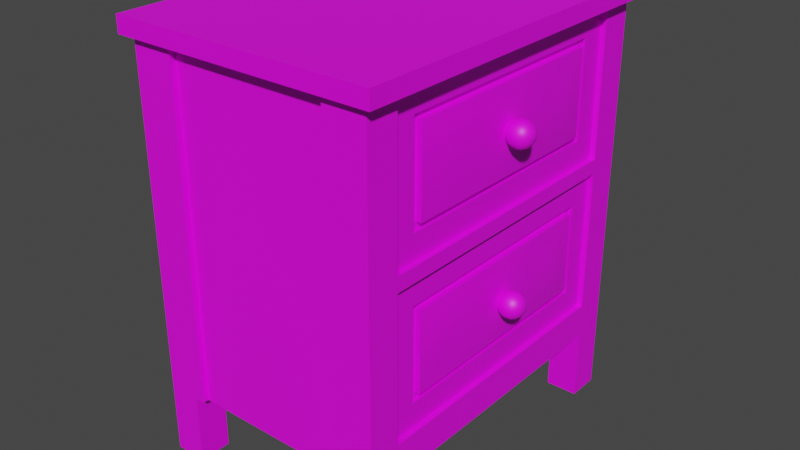 # Source: sideboard.blend  (saved by Blender 2.93.21; exported with 4.5.12 LTS)
import bpy
from mathutils import Matrix  # noqa: F401  (used for matrix-valued properties, if any)

bpy.ops.wm.read_factory_settings(use_empty=True)
scene = bpy.context.scene
scene.name = 'Scene'

# ---- collections
col_collection = bpy.data.collections.new('Collection'); scene.collection.children.link(col_collection)

# ---- images (referenced by path relative to the original .blend; pixels are not part of the script)
import os
ASSET_DIR = os.environ.get("B2B_ASSET_DIR", "")  # directory of the original .blend (textures are referenced by path, not embedded)
HERE = os.path.dirname(os.path.abspath(__file__))  # packed textures are extracted next to this script under _unpacked/

def load_image(name, relpath, width, height, colorspace="sRGB"):
    """Load a texture the original file referenced (path relative to the .blend, or extracted next to this script)."""
    p = next((c for c in (os.path.join(HERE, relpath), os.path.join(ASSET_DIR, relpath)) if relpath and os.path.exists(c)), "")
    if p:
        img = bpy.data.images.load(p, check_existing=True)
        img.name = name
    else:  # same state as the original file: an image datablock whose file is absent (Cycles renders it pink)
        img = bpy.data.images.new(name, width, height)
        img.source = "FILE"
        img.filepath = "//" + (relpath or name)
    img.colorspace_settings.name = colorspace
    return img
img_drawer = load_image('drawer', 'drawer.png', 1024, 1024, 'sRGB')

# ---- materials (node trees are filled in below, after node groups)
mat_material = bpy.data.materials.new('Material')
mat_material.use_transparent_shadow = False

# ---- node groups
ng_auto_smooth = bpy.data.node_groups.new('Auto Smooth', 'GeometryNodeTree')
_s = ng_auto_smooth.interface.new_socket(name='Geometry', in_out='OUTPUT', socket_type='NodeSocketGeometry')
_s = ng_auto_smooth.interface.new_socket(name='Geometry', in_out='INPUT', socket_type='NodeSocketGeometry')
_s = ng_auto_smooth.interface.new_socket(name='Angle', in_out='INPUT', socket_type='NodeSocketFloat')
_s.subtype = 'ANGLE'
_s.min_value = 0.0
_s.max_value = 3.142
ng_auto_smooth.is_modifier = True
_N = ng_auto_smooth.nodes; _L = ng_auto_smooth.links
n0 = _N.new('NodeGroupOutput'); n0.name = 'Group Output'; n0.location = (480, -100)
n1 = _N.new('NodeGroupInput'); n1.name = 'Group Input'; n1.location = (-420, -300)
n2 = _N.new('NodeGroupInput'); n2.name = 'Group Input.001'; n2.location = (-60, -100)
n3 = _N.new('GeometryNodeSetShadeSmooth'); n3.name = 'Set Shade Smooth'; n3.location = (120, -100)
n3.domain = 'EDGE'
n4 = _N.new('GeometryNodeSetShadeSmooth'); n4.name = 'Set Shade Smooth.001'; n4.location = (300, -100)
n5 = _N.new('GeometryNodeInputMeshEdgeAngle'); n5.name = 'Edge Angle'; n5.location = (-420, -220)
n6 = _N.new('GeometryNodeInputEdgeSmooth'); n6.name = 'Is Edge Smooth'; n6.location = (-60, -160)
n7 = _N.new('GeometryNodeInputShadeSmooth'); n7.name = 'Is Face Smooth'; n7.location = (-240, -340)
n8 = _N.new('FunctionNodeBooleanMath'); n8.name = 'Boolean Math'; n8.location = (-60, -220)
n9 = _N.new('FunctionNodeCompare'); n9.name = 'Compare'; n9.location = (-240, -180)
n9.operation = 'LESS_EQUAL'
_L.new(n5.outputs[0], n9.inputs[0])
_L.new(n4.outputs[0], n0.inputs[0])
_L.new(n1.outputs[1], n9.inputs[1])
_L.new(n9.outputs[0], n8.inputs[0])
_L.new(n7.outputs[0], n8.inputs[1])
_L.new(n2.outputs[0], n3.inputs[0])
_L.new(n6.outputs[0], n3.inputs[1])
_L.new(n3.outputs[0], n4.inputs[0])
_L.new(n8.outputs[0], n3.inputs[2])
n0.is_active_output = True

# ---- material node trees
mat_material.use_nodes = True; mat_material.node_tree.nodes.clear()
_N = mat_material.node_tree.nodes; _L = mat_material.node_tree.links
n0 = _N.new('ShaderNodeBsdfPrincipled'); n0.name = 'Principled BSDF'; n0.location = (10, 300)
n0.distribution = 'GGX'
n0.subsurface_method = 'BURLEY'
n0.inputs[3].default_value = 1.45
n0.inputs[27].default_value = (0.0, 0.0, 0.0, 1.0)
n0.inputs[28].default_value = 1.0
n1 = _N.new('ShaderNodeOutputMaterial'); n1.name = 'Material Output'; n1.location = (300, 300)
n2 = _N.new('ShaderNodeTexImage'); n2.name = 'Image Texture'; n2.location = (-280, 280)
n2.image = img_drawer
_L.new(n0.outputs[0], n1.inputs[0])
_L.new(n2.outputs[0], n0.inputs[0])
n1.is_active_output = True

# ---- world
world_world = bpy.data.worlds.new('World'); scene.world = world_world
world_world.use_nodes = True; world_world.node_tree.nodes.clear()
_N = world_world.node_tree.nodes; _L = world_world.node_tree.links
n0 = _N.new('ShaderNodeOutputWorld'); n0.name = 'World Output'; n0.location = (300, 300)
n1 = _N.new('ShaderNodeBackground'); n1.name = 'Background'; n1.location = (10, 300)
n1.inputs[0].default_value = (0.05088, 0.05088, 0.05088, 1.0)
_L.new(n1.outputs[0], n0.inputs[0])
n0.is_active_output = True
world_world.color = (0.05088, 0.05088, 0.05088)
world_world.use_sun_shadow = False
world_world.sun_shadow_jitter_overblur = 0.0

# ---- meshes
me_cube_002 = bpy.data.meshes.new('Cube.002')
me_cube_002.from_pydata([(-0.19, -0.27, 0.11), (-0.19, -0.27, 0.66), (-0.19, 0.27, 0.11), (-0.19, 0.27, 0.66), (0.19, -0.27, 0.11), (0.19, -0.27, 0.66), (0.19, 0.27, 0.11), (0.19, 0.27, 0.66), (-0.19, -0.27, 0.0), (-0.19, 0.27, 0.0), (0.19, -0.27, 0.0), (0.19, 0.27, 0.0), (-0.19, 0.219, 0.0), (-0.19, -0.219, 0.0), (0.19, -0.219, 0.0), (0.19, 0.219, 0.0), (0.1402, 0.27, 0.0), (-0.1402, 0.27, 0.0), (-0.1402, -0.27, 0.0), (0.1402, -0.27, 0.0), (0.1402, 0.219, 0.0), (-0.1402, 0.219, 0.0), (0.1402, -0.219, 0.0), (-0.1402, -0.219, 0.0), (-0.19, -0.219, 0.11), (-0.19, -0.27, 0.11), (-0.1402, 0.27, 0.11), (-0.19, 0.27, 0.11), (0.19, 0.219, 0.11), (0.19, 0.27, 0.11), (0.1402, -0.27, 0.11), (0.19, -0.27, 0.11), (-0.19, 0.219, 0.11), (0.19, -0.219, 0.11), (-0.1402, 0.219, 0.11), (-0.1402, -0.219, 0.11), (0.1402, 0.27, 0.11), (-0.1402, -0.27, 0.11), (0.1402, 0.219, 0.11), (0.1402, -0.219, 0.11), (-0.19, -0.27, 0.385), (-0.19, 0.27, 0.385), (0.19, 0.27, 0.385), (0.19, -0.27, 0.385), (-0.19, 0.27, 0.1634), (0.19, 0.27, 0.1634), (0.19, -0.27, 0.1634), (-0.19, -0.27, 0.1634), (-0.19, -0.27, 0.4076), (-0.19, 0.27, 0.4076), (0.19, 0.27, 0.4076), (0.19, -0.27, 0.4076), (-0.19, -0.27, 0.6343), (-0.19, 0.27, 0.6343), (0.19, 0.27, 0.6343), (0.19, -0.27, 0.6343), (-0.19, -0.219, 0.11), (-0.19, -0.219, 0.66), (0.19, -0.219, 0.11), (0.19, -0.219, 0.66), (-0.19, -0.219, 0.385), (0.19, -0.219, 0.385), (0.19, -0.219, 0.1634), (-0.19, -0.219, 0.1634), (-0.19, -0.219, 0.4076), (0.19, -0.219, 0.4076), (-0.19, -0.219, 0.6343), (0.19, -0.219, 0.6343), (-0.19, 0.219, 0.66), (0.19, 0.219, 0.11), (-0.19, 0.219, 0.385), (-0.19, 0.219, 0.1634), (-0.19, 0.219, 0.4076), (-0.19, 0.219, 0.6343), (-0.19, 0.219, 0.11), (0.19, 0.219, 0.66), (0.19, 0.219, 0.385), (0.19, 0.219, 0.1634), (0.19, 0.219, 0.4076), (0.19, 0.219, 0.6343), (0.1822, 0.1803, 0.3463), (0.1822, -0.1803, 0.3463), (0.1822, 0.1803, 0.2022), (0.1822, -0.1803, 0.2022), (0.1822, 0.1803, 0.4463), (0.1822, -0.1803, 0.4463), (0.1822, 0.1803, 0.5956), (0.1822, -0.1803, 0.5956), (0.1822, 0.219, 0.385), (0.1822, -0.219, 0.385), (0.1822, 0.219, 0.1634), (0.1822, -0.219, 0.1634), (0.1822, 0.219, 0.4076), (0.1822, -0.219, 0.4076), (0.1822, 0.219, 0.6343), (0.1822, -0.219, 0.6343), (0.1763, 0.1705, 0.3365), (0.1763, -0.1705, 0.3365), (0.1763, 0.1705, 0.212), (0.1763, -0.1705, 0.212), (0.1763, 0.1705, 0.4562), (0.1763, -0.1705, 0.4562), (0.1763, 0.1705, 0.5858), (0.1763, -0.1705, 0.5858), (0.1763, 0.1803, 0.3463), (0.1763, -0.1803, 0.3463), (0.1763, 0.1803, 0.2022), (0.1763, -0.1803, 0.2022), (0.1763, 0.1803, 0.4463), (0.1763, -0.1803, 0.4463), (0.1763, 0.1803, 0.5956), (0.1763, -0.1803, 0.5956), (0.185, 0.1705, 0.3365), (0.185, -0.1705, 0.3365), (0.185, 0.1705, 0.212), (0.185, -0.1705, 0.212), (0.185, 0.1705, 0.4562), (0.185, -0.1705, 0.4562), (0.185, 0.1705, 0.5858), (0.185, -0.1705, 0.5858), (0.1911, 0.1238, 0.2898), (0.1888, 0.1495, 0.3154), (0.1888, -0.1495, 0.3154), (0.1911, -0.1238, 0.2898), (0.1888, 0.1495, 0.233), (0.1911, 0.1238, 0.2587), (0.1911, -0.1238, 0.2587), (0.1888, -0.1495, 0.233), (0.1888, 0.1495, 0.4772), (0.1911, 0.1238, 0.5029), (0.1911, -0.1238, 0.5029), (0.1888, -0.1495, 0.4772), (0.1911, 0.1238, 0.5391), (0.1888, 0.1495, 0.5647), (0.1888, -0.1495, 0.5647), (0.1911, -0.1238, 0.5391), (0.2202, 0.01414, 0.521), (0.2161, 0.01732, 0.521), (0.2112, 0.01932, 0.521), (0.2061, 0.02, 0.521), (0.2009, 0.01932, 0.521), (0.1961, 0.01732, 0.521), (0.1919, 0.01414, 0.521), (0.1887, 0.01, 0.521), (0.1867, 0.005176, 0.521), (0.2254, 0.004782, 0.519), (0.2234, 0.009239, 0.5171), (0.2202, 0.01307, 0.5155), (0.2161, 0.016, 0.5143), (0.2112, 0.01785, 0.5136), (0.2061, 0.01848, 0.5133), (0.2009, 0.01785, 0.5136), (0.1961, 0.016, 0.5143), (0.1919, 0.01307, 0.5155), (0.1887, 0.009239, 0.5171), (0.1867, 0.004782, 0.519), (0.2254, 0.00366, 0.5173), (0.2234, 0.007071, 0.5139), (0.2202, 0.01, 0.511), (0.2161, 0.01225, 0.5087), (0.2112, 0.01366, 0.5073), (0.2061, 0.01414, 0.5068), (0.2009, 0.01366, 0.5073), (0.1961, 0.01225, 0.5087), (0.1919, 0.01, 0.511), (0.1887, 0.007071, 0.5139), (0.1867, 0.00366, 0.5173), (0.2254, 0.001981, 0.5162), (0.2234, 0.003827, 0.5117), (0.2202, 0.005412, 0.5079), (0.2161, 0.006628, 0.505), (0.2112, 0.007393, 0.5031), (0.2061, 0.007654, 0.5025), (0.2009, 0.007393, 0.5031), (0.1961, 0.006628, 0.505), (0.1919, 0.005412, 0.5079), (0.1887, 0.003827, 0.5117), (0.1867, 0.001981, 0.5162), (0.2254, -1.22e-07, 0.5158), (0.2234, -1.219e-07, 0.511), (0.2202, -1.217e-07, 0.5068), (0.2161, -1.231e-07, 0.5036), (0.2112, -1.235e-07, 0.5016), (0.2061, -1.226e-07, 0.501), (0.2009, -1.235e-07, 0.5016), (0.1961, -1.231e-07, 0.5036), (0.1919, -1.217e-07, 0.5068), (0.1887, -1.217e-07, 0.511), (0.1867, -1.216e-07, 0.5158), (0.2254, -0.001981, 0.5162), (0.2234, -0.003827, 0.5117), (0.2202, -0.005412, 0.5079), (0.2161, -0.006628, 0.505), (0.2112, -0.007393, 0.5031), (0.2061, -0.007654, 0.5025), (0.2009, -0.007393, 0.5031), (0.1961, -0.006628, 0.505), (0.1919, -0.005412, 0.5079), (0.1887, -0.003827, 0.5117), (0.1867, -0.001981, 0.5162), (0.2254, -0.00366, 0.5173), (0.2234, -0.007071, 0.5139), (0.2202, -0.01, 0.511), (0.2161, -0.01225, 0.5087), (0.2112, -0.01366, 0.5073), (0.2061, -0.01414, 0.5068), (0.2009, -0.01366, 0.5073), (0.1961, -0.01225, 0.5087), (0.1919, -0.01, 0.511), (0.1887, -0.007071, 0.5139), (0.1867, -0.00366, 0.5173), (0.2254, -0.004782, 0.519), (0.2234, -0.009239, 0.5171), (0.2202, -0.01307, 0.5155), (0.2161, -0.016, 0.5143), (0.2112, -0.01785, 0.5136), (0.2061, -0.01848, 0.5133), (0.2009, -0.01785, 0.5136), (0.1961, -0.016, 0.5143), (0.1919, -0.01307, 0.5155), (0.1887, -0.009239, 0.5171), (0.1867, -0.004782, 0.519), (0.2254, -0.005177, 0.521), (0.2234, -0.01, 0.521), (0.2202, -0.01414, 0.521), (0.2161, -0.01732, 0.521), (0.2112, -0.01932, 0.521), (0.2061, -0.02, 0.521), (0.2009, -0.01932, 0.521), (0.1961, -0.01732, 0.521), (0.1919, -0.01414, 0.521), (0.1887, -0.01, 0.521), (0.1867, -0.005177, 0.521), (0.2254, -0.004782, 0.5229), (0.2234, -0.009239, 0.5248), (0.2202, -0.01307, 0.5264), (0.2161, -0.016, 0.5276), (0.2112, -0.01785, 0.5284), (0.2061, -0.01848, 0.5286), (0.2009, -0.01785, 0.5284), (0.1961, -0.016, 0.5276), (0.1919, -0.01307, 0.5264), (0.1887, -0.009239, 0.5248), (0.1867, -0.004782, 0.5229), (0.2261, -1.222e-07, 0.521), (0.2254, -0.00366, 0.5246), (0.2234, -0.007071, 0.528), (0.2202, -0.01, 0.531), (0.2161, -0.01225, 0.5332), (0.2112, -0.01366, 0.5346), (0.2061, -0.01414, 0.5351), (0.2009, -0.01366, 0.5346), (0.1961, -0.01225, 0.5332), (0.1919, -0.01, 0.531), (0.1887, -0.007071, 0.528), (0.1867, -0.00366, 0.5246), (0.1861, -1.21e-07, 0.521), (0.2254, -0.001981, 0.5257), (0.2234, -0.003827, 0.5302), (0.2202, -0.005412, 0.534), (0.2161, -0.006628, 0.537), (0.2112, -0.007393, 0.5388), (0.2061, -0.007654, 0.5394), (0.2009, -0.007393, 0.5388), (0.1961, -0.006628, 0.537), (0.1919, -0.005412, 0.534), (0.1887, -0.003827, 0.5302), (0.1867, -0.001981, 0.5257), (0.2254, -1.188e-07, 0.5261), (0.2234, -1.182e-07, 0.531), (0.2202, -1.17e-07, 0.5351), (0.2161, -1.142e-07, 0.5383), (0.2112, -1.119e-07, 0.5403), (0.2061, -1.114e-07, 0.541), (0.2009, -1.119e-07, 0.5403), (0.1961, -1.142e-07, 0.5383), (0.1919, -1.17e-07, 0.5351), (0.1887, -1.177e-07, 0.531), (0.1867, -1.192e-07, 0.5261), (0.2254, 0.001981, 0.5257), (0.2234, 0.003827, 0.5302), (0.2202, 0.005412, 0.534), (0.2161, 0.006628, 0.537), (0.2112, 0.007393, 0.5388), (0.2061, 0.007654, 0.5394), (0.2009, 0.007393, 0.5388), (0.1961, 0.006628, 0.537), (0.1919, 0.005412, 0.534), (0.1887, 0.003827, 0.5302), (0.1867, 0.001981, 0.5257), (0.2254, 0.00366, 0.5246), (0.2234, 0.007071, 0.528), (0.2202, 0.01, 0.531), (0.2161, 0.01225, 0.5332), (0.2112, 0.01366, 0.5346), (0.2061, 0.01414, 0.5351), (0.2009, 0.01366, 0.5346), (0.1961, 0.01225, 0.5332), (0.1919, 0.01, 0.531), (0.1887, 0.007071, 0.528), (0.1867, 0.00366, 0.5246), (0.2254, 0.004782, 0.5229), (0.2234, 0.009239, 0.5248), (0.2202, 0.01307, 0.5264), (0.2161, 0.016, 0.5276), (0.2112, 0.01785, 0.5284), (0.2061, 0.01848, 0.5286), (0.2009, 0.01785, 0.5284), (0.1961, 0.016, 0.5276), (0.1919, 0.01307, 0.5264), (0.1887, 0.009239, 0.5248), (0.1867, 0.004782, 0.5229), (0.2254, 0.005176, 0.521), (0.2234, 0.01, 0.521), (0.2202, 0.01414, 0.2742), (0.2161, 0.01732, 0.2742), (0.2112, 0.01932, 0.2742), (0.2061, 0.02, 0.2742), (0.2009, 0.01932, 0.2742), (0.1961, 0.01732, 0.2742), (0.1919, 0.01414, 0.2742), (0.1887, 0.01, 0.2742), (0.1867, 0.005176, 0.2742), (0.2254, 0.004782, 0.2722), (0.2234, 0.009239, 0.2704), (0.2202, 0.01307, 0.2688), (0.2161, 0.016, 0.2676), (0.2112, 0.01785, 0.2668), (0.2061, 0.01848, 0.2666), (0.2009, 0.01785, 0.2668), (0.1961, 0.016, 0.2676), (0.1919, 0.01307, 0.2688), (0.1887, 0.009239, 0.2704), (0.1867, 0.004782, 0.2722), (0.2254, 0.00366, 0.2706), (0.2234, 0.007071, 0.2672), (0.2202, 0.01, 0.2642), (0.2161, 0.01225, 0.262), (0.2112, 0.01366, 0.2606), (0.2061, 0.01414, 0.2601), (0.2009, 0.01366, 0.2606), (0.1961, 0.01225, 0.262), (0.1919, 0.01, 0.2642), (0.1887, 0.007071, 0.2672), (0.1867, 0.00366, 0.2706), (0.2254, 0.001981, 0.2694), (0.2234, 0.003827, 0.265), (0.2202, 0.005412, 0.2612), (0.2161, 0.006628, 0.2582), (0.2112, 0.007393, 0.2564), (0.2061, 0.007654, 0.2557), (0.2009, 0.007393, 0.2564), (0.1961, 0.006628, 0.2582), (0.1919, 0.005412, 0.2612), (0.1887, 0.003827, 0.265), (0.1867, 0.001981, 0.2694), (0.2254, -1.22e-07, 0.269), (0.2234, -1.219e-07, 0.2642), (0.2202, -1.217e-07, 0.2601), (0.2161, -1.231e-07, 0.2569), (0.2112, -1.235e-07, 0.2549), (0.2061, -1.226e-07, 0.2542), (0.2009, -1.235e-07, 0.2549), (0.1961, -1.231e-07, 0.2569), (0.1919, -1.217e-07, 0.2601), (0.1887, -1.217e-07, 0.2642), (0.1867, -1.216e-07, 0.269), (0.2254, -0.001981, 0.2694), (0.2234, -0.003827, 0.265), (0.2202, -0.005412, 0.2612), (0.2161, -0.006628, 0.2582), (0.2112, -0.007393, 0.2564), (0.2061, -0.007654, 0.2557), (0.2009, -0.007393, 0.2564), (0.1961, -0.006628, 0.2582), (0.1919, -0.005412, 0.2612), (0.1887, -0.003827, 0.265), (0.1867, -0.001981, 0.2694), (0.2254, -0.00366, 0.2706), (0.2234, -0.007071, 0.2672), (0.2202, -0.01, 0.2642), (0.2161, -0.01225, 0.262), (0.2112, -0.01366, 0.2606), (0.2061, -0.01414, 0.2601), (0.2009, -0.01366, 0.2606), (0.1961, -0.01225, 0.262), (0.1919, -0.01, 0.2642), (0.1887, -0.007071, 0.2672), (0.1867, -0.00366, 0.2706), (0.2254, -0.004782, 0.2722), (0.2234, -0.009239, 0.2704), (0.2202, -0.01307, 0.2688), (0.2161, -0.016, 0.2676), (0.2112, -0.01785, 0.2668), (0.2061, -0.01848, 0.2666), (0.2009, -0.01785, 0.2668), (0.1961, -0.016, 0.2676), (0.1919, -0.01307, 0.2688), (0.1887, -0.009239, 0.2704), (0.1867, -0.004782, 0.2722), (0.2254, -0.005177, 0.2742), (0.2234, -0.01, 0.2742), (0.2202, -0.01414, 0.2742), (0.2161, -0.01732, 0.2742), (0.2112, -0.01932, 0.2742), (0.2061, -0.02, 0.2742), (0.2009, -0.01932, 0.2742), (0.1961, -0.01732, 0.2742), (0.1919, -0.01414, 0.2742), (0.1887, -0.01, 0.2742), (0.1867, -0.005177, 0.2742), (0.2254, -0.004782, 0.2762), (0.2234, -0.009239, 0.278), (0.2202, -0.01307, 0.2796), (0.2161, -0.016, 0.2808), (0.2112, -0.01785, 0.2816), (0.2061, -0.01848, 0.2819), (0.2009, -0.01785, 0.2816), (0.1961, -0.016, 0.2808), (0.1919, -0.01307, 0.2796), (0.1887, -0.009239, 0.278), (0.1867, -0.004782, 0.2762), (0.2261, -1.222e-07, 0.2742), (0.2254, -0.00366, 0.2779), (0.2234, -0.007071, 0.2813), (0.2202, -0.01, 0.2842), (0.2161, -0.01225, 0.2865), (0.2112, -0.01366, 0.2879), (0.2061, -0.01414, 0.2884), (0.2009, -0.01366, 0.2879), (0.1961, -0.01225, 0.2865), (0.1919, -0.01, 0.2842), (0.1887, -0.007071, 0.2813), (0.1867, -0.00366, 0.2779), (0.1861, -1.21e-07, 0.2742), (0.2254, -0.001981, 0.279), (0.2234, -0.003827, 0.2835), (0.2202, -0.005412, 0.2873), (0.2161, -0.006628, 0.2902), (0.2112, -0.007393, 0.2921), (0.2061, -0.007654, 0.2927), (0.2009, -0.007393, 0.2921), (0.1961, -0.006628, 0.2902), (0.1919, -0.005412, 0.2873), (0.1887, -0.003827, 0.2835), (0.1867, -0.001981, 0.279), (0.2254, -1.188e-07, 0.2794), (0.2234, -1.182e-07, 0.2842), (0.2202, -1.17e-07, 0.2884), (0.2161, -1.142e-07, 0.2915), (0.2112, -1.119e-07, 0.2935), (0.2061, -1.114e-07, 0.2942), (0.2009, -1.119e-07, 0.2935), (0.1961, -1.142e-07, 0.2915), (0.1919, -1.17e-07, 0.2884), (0.1887, -1.177e-07, 0.2842), (0.1867, -1.192e-07, 0.2794), (0.2254, 0.001981, 0.279), (0.2234, 0.003827, 0.2835), (0.2202, 0.005412, 0.2873), (0.2161, 0.006628, 0.2902), (0.2112, 0.007393, 0.2921), (0.2061, 0.007654, 0.2927), (0.2009, 0.007393, 0.2921), (0.1961, 0.006628, 0.2902), (0.1919, 0.005412, 0.2873), (0.1887, 0.003827, 0.2835), (0.1867, 0.001981, 0.279), (0.2254, 0.00366, 0.2779), (0.2234, 0.007071, 0.2813), (0.2202, 0.01, 0.2842), (0.2161, 0.01225, 0.2865), (0.2112, 0.01366, 0.2879), (0.2061, 0.01414, 0.2884), (0.2009, 0.01366, 0.2879), (0.1961, 0.01225, 0.2865), (0.1919, 0.01, 0.2842), (0.1887, 0.007071, 0.2813), (0.1867, 0.00366, 0.2779), (0.2254, 0.004782, 0.2762), (0.2234, 0.009239, 0.278), (0.2202, 0.01307, 0.2796), (0.2161, 0.016, 0.2808), (0.2112, 0.01785, 0.2816), (0.2061, 0.01848, 0.2819), (0.2009, 0.01785, 0.2816), (0.1961, 0.016, 0.2808), (0.1919, 0.01307, 0.2796), (0.1887, 0.009239, 0.278), (0.1867, 0.004782, 0.2762), (0.2254, 0.005176, 0.2742), (0.2234, 0.01, 0.2742), (0.206, -0.219, 0.66), (0.206, -0.27, 0.66), (0.206, 0.27, 0.66), (0.206, 0.27, 0.6343), (0.206, -0.27, 0.6343), (0.206, -0.219, 0.6343), (0.206, 0.219, 0.66), (0.206, 0.219, 0.6343), (-0.2048, -0.27, 0.6343), (-0.2048, -0.27, 0.66), (-0.2048, 0.219, 0.66), (-0.2048, 0.27, 0.66), (-0.2048, 0.27, 0.6343), (-0.2048, 0.219, 0.6343), (-0.2048, -0.219, 0.66), (-0.2048, -0.219, 0.6343), (-0.19, -0.2825, 0.6343), (-0.19, -0.2825, 0.66), (0.19, -0.2825, 0.66), (0.19, -0.2825, 0.6343), (0.206, -0.2825, 0.66), (0.206, -0.2825, 0.6343), (-0.2048, -0.2825, 0.6343), (-0.2048, -0.2825, 0.66), (-0.19, 0.2828, 0.66), (0.19, 0.2828, 0.66), (-0.19, 0.2828, 0.6343), (0.19, 0.2828, 0.6343), (-0.2048, 0.2828, 0.66), (-0.2048, 0.2828, 0.6343), (0.206, 0.2828, 0.66), (0.206, 0.2828, 0.6343), (0.125, 0.27, 0.11), (-0.125, 0.27, 0.11), (-0.125, 0.27, 0.66), (0.125, 0.27, 0.66), (-0.125, -0.27, 0.11), (0.125, -0.27, 0.11), (0.125, -0.27, 0.66), (-0.125, -0.27, 0.66), (-0.125, 0.27, 0.385), (0.125, 0.27, 0.385), (0.125, -0.27, 0.385), (-0.125, -0.27, 0.385), (0.125, -0.27, 0.1634), (-0.125, -0.27, 0.1634), (-0.125, 0.27, 0.1634), (0.125, 0.27, 0.1634), (-0.125, 0.27, 0.4076), (0.125, 0.27, 0.4076), (0.125, -0.27, 0.4076), (-0.125, -0.27, 0.4076), (-0.125, 0.27, 0.6343), (0.125, 0.27, 0.6343), (0.125, -0.27, 0.6343), (-0.125, -0.27, 0.6343), (-0.125, -0.219, 0.66), (0.125, -0.219, 0.66), (0.125, -0.219, 0.11), (-0.125, -0.219, 0.11), (0.125, 0.219, 0.11), (-0.125, 0.219, 0.11), (-0.125, 0.219, 0.66), (0.125, 0.219, 0.66), (0.125, -0.2825, 0.66), (-0.125, -0.2825, 0.66), (0.125, -0.2825, 0.6343), (-0.125, -0.2825, 0.6343), (-0.125, 0.2828, 0.66), (0.125, 0.2828, 0.66), (-0.125, 0.2828, 0.6343), (0.125, 0.2828, 0.6343), (-0.125, -0.261, 0.11), (0.125, -0.261, 0.11), (0.125, -0.261, 0.385), (-0.125, -0.261, 0.385), (0.125, -0.261, 0.1634), (-0.125, -0.261, 0.1634), (0.125, -0.261, 0.4076), (-0.125, -0.261, 0.4076), (0.125, -0.261, 0.6343), (-0.125, -0.261, 0.6343), (0.125, 0.2582, 0.11), (-0.125, 0.2582, 0.11), (-0.125, 0.2582, 0.385), (0.125, 0.2582, 0.385), (-0.125, 0.2582, 0.1634), (0.125, 0.2582, 0.1634), (-0.125, 0.2582, 0.4076), (0.125, 0.2582, 0.4076), (-0.125, 0.2582, 0.6343), (0.125, 0.2582, 0.6343)], [], [(67, 79, 499, 497), (53, 73, 505, 504), (550, 58, 4, 529), (548, 57, 1, 531), (531, 1, 509, 557), (503, 3, 516, 520), (17, 26, 34, 21), (14, 33, 31, 10), (20, 38, 36, 16), (21, 34, 32, 12), (23, 35, 37, 18), (13, 24, 35, 23), (8, 25, 24, 13), (19, 30, 39, 22), (16, 36, 29, 11), (9, 27, 26, 17), (18, 37, 25, 8), (11, 29, 28, 15), (15, 28, 38, 20), (10, 31, 30, 19), (22, 39, 33, 14), (12, 32, 27, 9), (539, 533, 42, 45), (537, 535, 40, 47), (71, 70, 41, 44), (62, 61, 43, 46), (58, 62, 46, 4), (74, 71, 44, 2), (528, 537, 47, 0), (524, 539, 45, 6), (533, 541, 50, 42), (535, 543, 48, 40), (70, 72, 49, 41), (61, 65, 51, 43), (541, 545, 54, 50), (543, 547, 52, 48), (72, 73, 53, 49), (65, 67, 55, 51), (77, 76, 88, 90), (48, 52, 66, 64), (76, 78, 65, 61), (40, 48, 64, 60), (0, 47, 63, 56), (69, 77, 62, 58), (67, 65, 93, 95), (47, 40, 60, 63), (554, 68, 57, 548), (552, 69, 58, 550), (57, 68, 502, 506), (79, 54, 495, 499), (496, 493, 512, 513), (524, 6, 69, 552), (526, 3, 68, 554), (45, 42, 76, 77), (6, 45, 77, 69), (42, 50, 78, 76), (50, 54, 79, 78), (64, 66, 73, 72), (60, 64, 72, 70), (56, 63, 71, 74), (63, 60, 70, 71), (495, 54, 519, 523), (87, 85, 109, 111), (82, 80, 104, 106), (62, 77, 90, 91), (79, 67, 95, 94), (78, 79, 94, 92), (65, 78, 92, 93), (61, 62, 91, 89), (76, 61, 89, 88), (81, 80, 88, 89), (82, 83, 91, 90), (84, 85, 93, 92), (87, 86, 94, 95), (85, 87, 95, 93), (83, 81, 89, 91), (80, 82, 90, 88), (86, 84, 92, 94), (100, 102, 118, 116), (96, 97, 113, 112), (85, 84, 108, 109), (80, 81, 105, 104), (84, 86, 110, 108), (81, 83, 107, 105), (86, 87, 111, 110), (83, 82, 106, 107), (97, 96, 104, 105), (98, 99, 107, 106), (100, 101, 109, 108), (103, 102, 110, 111), (101, 103, 111, 109), (99, 97, 105, 107), (96, 98, 106, 104), (102, 100, 108, 110), (133, 128, 116, 118), (121, 124, 114, 112), (97, 99, 115, 113), (102, 103, 119, 118), (99, 98, 114, 115), (98, 96, 112, 114), (103, 101, 117, 119), (101, 100, 116, 117), (125, 120, 123, 126), (128, 131, 117, 116), (129, 132, 135, 130), (134, 133, 118, 119), (124, 127, 115, 114), (127, 122, 113, 115), (131, 134, 119, 117), (121, 122, 123, 120), (125, 126, 127, 124), (129, 130, 131, 128), (133, 134, 135, 132), (134, 131, 130, 135), (122, 127, 126, 123), (120, 125, 124, 121), (132, 129, 128, 133), (122, 121, 112, 113), (143, 142, 153, 154), (140, 139, 150, 151), (137, 136, 147, 148), (144, 143, 154, 155), (312, 244, 145), (141, 140, 151, 152), (138, 137, 148, 149), (256, 144, 155), (313, 312, 145, 146), (142, 141, 152, 153), (139, 138, 149, 150), (136, 313, 146, 147), (149, 148, 159, 160), (256, 155, 166), (146, 145, 156, 157), (153, 152, 163, 164), (150, 149, 160, 161), (147, 146, 157, 158), (154, 153, 164, 165), (151, 150, 161, 162), (148, 147, 158, 159), (155, 154, 165, 166), (145, 244, 156), (152, 151, 162, 163), (162, 161, 172, 173), (159, 158, 169, 170), (166, 165, 176, 177), (156, 244, 167), (163, 162, 173, 174), (160, 159, 170, 171), (256, 166, 177), (157, 156, 167, 168), (164, 163, 174, 175), (161, 160, 171, 172), (158, 157, 168, 169), (165, 164, 175, 176), (172, 171, 182, 183), (169, 168, 179, 180), (176, 175, 186, 187), (173, 172, 183, 184), (170, 169, 180, 181), (177, 176, 187, 188), (167, 244, 178), (174, 173, 184, 185), (171, 170, 181, 182), (256, 177, 188), (168, 167, 178, 179), (175, 174, 185, 186), (185, 184, 195, 196), (182, 181, 192, 193), (256, 188, 199), (179, 178, 189, 190), (186, 185, 196, 197), (183, 182, 193, 194), (180, 179, 190, 191), (187, 186, 197, 198), (184, 183, 194, 195), (181, 180, 191, 192), (188, 187, 198, 199), (178, 244, 189), (195, 194, 205, 206), (192, 191, 202, 203), (199, 198, 209, 210), (189, 244, 200), (196, 195, 206, 207), (193, 192, 203, 204), (256, 199, 210), (190, 189, 200, 201), (197, 196, 207, 208), (194, 193, 204, 205), (191, 190, 201, 202), (198, 197, 208, 209), (208, 207, 218, 219), (205, 204, 215, 216), (202, 201, 212, 213), (209, 208, 219, 220), (206, 205, 216, 217), (203, 202, 213, 214), (210, 209, 220, 221), (200, 244, 211), (207, 206, 217, 218), (204, 203, 214, 215), (256, 210, 221), (201, 200, 211, 212), (211, 244, 222), (218, 217, 228, 229), (215, 214, 225, 226), (256, 221, 232), (212, 211, 222, 223), (219, 218, 229, 230), (216, 215, 226, 227), (213, 212, 223, 224), (220, 219, 230, 231), (217, 216, 227, 228), (214, 213, 224, 225), (221, 220, 231, 232), (231, 230, 241, 242), (228, 227, 238, 239), (225, 224, 235, 236), (232, 231, 242, 243), (222, 244, 233), (229, 228, 239, 240), (226, 225, 236, 237), (256, 232, 243), (223, 222, 233, 234), (230, 229, 240, 241), (227, 226, 237, 238), (224, 223, 234, 235), (234, 233, 245, 246), (241, 240, 252, 253), (238, 237, 249, 250), (235, 234, 246, 247), (242, 241, 253, 254), (239, 238, 250, 251), (236, 235, 247, 248), (243, 242, 254, 255), (233, 244, 245), (240, 239, 251, 252), (237, 236, 248, 249), (256, 243, 255), (255, 254, 266, 267), (245, 244, 257), (252, 251, 263, 264), (249, 248, 260, 261), (256, 255, 267), (246, 245, 257, 258), (253, 252, 264, 265), (250, 249, 261, 262), (247, 246, 258, 259), (254, 253, 265, 266), (251, 250, 262, 263), (248, 247, 259, 260), (259, 258, 269, 270), (266, 265, 276, 277), (263, 262, 273, 274), (260, 259, 270, 271), (267, 266, 277, 278), (257, 244, 268), (264, 263, 274, 275), (261, 260, 271, 272), (256, 267, 278), (258, 257, 268, 269), (265, 264, 275, 276), (262, 261, 272, 273), (256, 278, 289), (269, 268, 279, 280), (276, 275, 286, 287), (273, 272, 283, 284), (270, 269, 280, 281), (277, 276, 287, 288), (274, 273, 284, 285), (271, 270, 281, 282), (278, 277, 288, 289), (268, 244, 279), (275, 274, 285, 286), (272, 271, 282, 283), (282, 281, 292, 293), (289, 288, 299, 300), (279, 244, 290), (286, 285, 296, 297), (283, 282, 293, 294), (256, 289, 300), (280, 279, 290, 291), (287, 286, 297, 298), (284, 283, 294, 295), (281, 280, 291, 292), (288, 287, 298, 299), (285, 284, 295, 296), (292, 291, 302, 303), (299, 298, 309, 310), (296, 295, 306, 307), (293, 292, 303, 304), (300, 299, 310, 311), (290, 244, 301), (297, 296, 307, 308), (294, 293, 304, 305), (256, 300, 311), (291, 290, 301, 302), (298, 297, 308, 309), (295, 294, 305, 306), (305, 304, 137, 138), (256, 311, 144), (302, 301, 312, 313), (309, 308, 141, 142), (306, 305, 138, 139), (303, 302, 313, 136), (310, 309, 142, 143), (307, 306, 139, 140), (304, 303, 136, 137), (311, 310, 143, 144), (301, 244, 312), (308, 307, 140, 141), (315, 314, 325, 326), (322, 321, 332, 333), (490, 422, 323), (319, 318, 329, 330), (316, 315, 326, 327), (434, 322, 333), (491, 490, 323, 324), (320, 319, 330, 331), (317, 316, 327, 328), (314, 491, 324, 325), (321, 320, 331, 332), (318, 317, 328, 329), (331, 330, 341, 342), (328, 327, 338, 339), (325, 324, 335, 336), (332, 331, 342, 343), (329, 328, 339, 340), (326, 325, 336, 337), (333, 332, 343, 344), (323, 422, 334), (330, 329, 340, 341), (327, 326, 337, 338), (434, 333, 344), (324, 323, 334, 335), (334, 422, 345), (341, 340, 351, 352), (338, 337, 348, 349), (434, 344, 355), (335, 334, 345, 346), (342, 341, 352, 353), (339, 338, 349, 350), (336, 335, 346, 347), (343, 342, 353, 354), (340, 339, 350, 351), (337, 336, 347, 348), (344, 343, 354, 355), (354, 353, 364, 365), (351, 350, 361, 362), (348, 347, 358, 359), (355, 354, 365, 366), (345, 422, 356), (352, 351, 362, 363), (349, 348, 359, 360), (434, 355, 366), (346, 345, 356, 357), (353, 352, 363, 364), (350, 349, 360, 361), (347, 346, 357, 358), (357, 356, 367, 368), (364, 363, 374, 375), (361, 360, 371, 372), (358, 357, 368, 369), (365, 364, 375, 376), (362, 361, 372, 373), (359, 358, 369, 370), (366, 365, 376, 377), (356, 422, 367), (363, 362, 373, 374), (360, 359, 370, 371), (434, 366, 377), (377, 376, 387, 388), (367, 422, 378), (374, 373, 384, 385), (371, 370, 381, 382), (434, 377, 388), (368, 367, 378, 379), (375, 374, 385, 386), (372, 371, 382, 383), (369, 368, 379, 380), (376, 375, 386, 387), (373, 372, 383, 384), (370, 369, 380, 381), (380, 379, 390, 391), (387, 386, 397, 398), (384, 383, 394, 395), (381, 380, 391, 392), (388, 387, 398, 399), (378, 422, 389), (385, 384, 395, 396), (382, 381, 392, 393), (434, 388, 399), (379, 378, 389, 390), (386, 385, 396, 397), (383, 382, 393, 394), (434, 399, 410), (390, 389, 400, 401), (397, 396, 407, 408), (394, 393, 404, 405), (391, 390, 401, 402), (398, 397, 408, 409), (395, 394, 405, 406), (392, 391, 402, 403), (399, 398, 409, 410), (389, 422, 400), (396, 395, 406, 407), (393, 392, 403, 404), (403, 402, 413, 414), (410, 409, 420, 421), (400, 422, 411), (407, 406, 417, 418), (404, 403, 414, 415), (434, 410, 421), (401, 400, 411, 412), (408, 407, 418, 419), (405, 404, 415, 416), (402, 401, 412, 413), (409, 408, 419, 420), (406, 405, 416, 417), (413, 412, 424, 425), (420, 419, 431, 432), (417, 416, 428, 429), (414, 413, 425, 426), (421, 420, 432, 433), (411, 422, 423), (418, 417, 429, 430), (415, 414, 426, 427), (434, 421, 433), (412, 411, 423, 424), (419, 418, 430, 431), (416, 415, 427, 428), (427, 426, 438, 439), (434, 433, 445), (424, 423, 435, 436), (431, 430, 442, 443), (428, 427, 439, 440), (425, 424, 436, 437), (432, 431, 443, 444), (429, 428, 440, 441), (426, 425, 437, 438), (433, 432, 444, 445), (423, 422, 435), (430, 429, 441, 442), (438, 437, 448, 449), (445, 444, 455, 456), (435, 422, 446), (442, 441, 452, 453), (439, 438, 449, 450), (434, 445, 456), (436, 435, 446, 447), (443, 442, 453, 454), (440, 439, 450, 451), (437, 436, 447, 448), (444, 443, 454, 455), (441, 440, 451, 452), (451, 450, 461, 462), (448, 447, 458, 459), (455, 454, 465, 466), (452, 451, 462, 463), (449, 448, 459, 460), (456, 455, 466, 467), (446, 422, 457), (453, 452, 463, 464), (450, 449, 460, 461), (434, 456, 467), (447, 446, 457, 458), (454, 453, 464, 465), (461, 460, 471, 472), (434, 467, 478), (458, 457, 468, 469), (465, 464, 475, 476), (462, 461, 472, 473), (459, 458, 469, 470), (466, 465, 476, 477), (463, 462, 473, 474), (460, 459, 470, 471), (467, 466, 477, 478), (457, 422, 468), (464, 463, 474, 475), (474, 473, 484, 485), (471, 470, 481, 482), (478, 477, 488, 489), (468, 422, 479), (475, 474, 485, 486), (472, 471, 482, 483), (434, 478, 489), (469, 468, 479, 480), (476, 475, 486, 487), (473, 472, 483, 484), (470, 469, 480, 481), (477, 476, 487, 488), (484, 483, 316, 317), (481, 480, 491, 314), (488, 487, 320, 321), (485, 484, 317, 318), (482, 481, 314, 315), (489, 488, 321, 322), (479, 422, 490), (486, 485, 318, 319), (483, 482, 315, 316), (434, 489, 322), (480, 479, 490, 491), (487, 486, 319, 320), (497, 492, 493, 496), (499, 498, 492, 497), (495, 494, 498, 499), (7, 75, 498, 494), (494, 495, 523, 522), (75, 59, 492, 498), (59, 5, 493, 492), (55, 67, 497, 496), (505, 502, 503, 504), (500, 501, 506, 507), (507, 506, 502, 505), (73, 66, 507, 505), (1, 501, 515, 509), (1, 57, 506, 501), (68, 3, 503, 502), (66, 52, 500, 507), (559, 557, 509, 508), (510, 511, 513, 512), (508, 509, 515, 514), (500, 52, 508, 514), (55, 496, 513, 511), (493, 5, 510, 512), (501, 500, 514, 515), (546, 55, 511, 558), (563, 561, 517, 519), (516, 518, 521, 520), (519, 517, 522, 523), (544, 53, 518, 562), (527, 7, 517, 561), (53, 504, 521, 518), (504, 503, 520, 521), (7, 494, 522, 517), (3, 526, 560, 516), (526, 527, 561, 560), (54, 545, 563, 519), (545, 544, 562, 563), (518, 516, 560, 562), (562, 560, 561, 563), (52, 547, 559, 508), (547, 546, 558, 559), (511, 510, 556, 558), (558, 556, 557, 559), (7, 527, 555, 75), (527, 526, 554, 555), (2, 525, 553, 74), (74, 553, 551, 56), (553, 552, 550, 551), (75, 555, 549, 59), (555, 554, 548, 549), (51, 55, 546, 542), (543, 535, 567, 571), (49, 53, 544, 540), (540, 544, 582, 580), (43, 51, 542, 534), (41, 49, 540, 532), (533, 539, 579, 577), (2, 44, 538, 525), (525, 538, 578, 575), (4, 46, 536, 529), (547, 543, 571, 573), (46, 43, 534, 536), (537, 528, 564, 569), (44, 41, 532, 538), (574, 552, 553, 575), (5, 530, 556, 510), (530, 531, 557, 556), (59, 549, 530, 5), (549, 548, 531, 530), (56, 551, 528, 0), (551, 550, 565, 564), (570, 572, 573, 571), (566, 570, 571, 567), (565, 568, 569, 564), (568, 566, 567, 569), (536, 534, 566, 568), (546, 547, 573, 572), (535, 537, 569, 567), (529, 536, 568, 565), (542, 546, 572, 570), (534, 542, 570, 566), (580, 582, 583, 581), (576, 580, 581, 577), (575, 578, 579, 574), (578, 576, 577, 579), (539, 524, 574, 579), (532, 540, 580, 576), (545, 541, 581, 583), (541, 533, 577, 581), (538, 532, 576, 578), (544, 545, 583, 582)])
me_cube_002.polygons.foreach_set('use_smooth', [True] * 592)
_uv = me_cube_002.uv_layers.new(name='UVMap')
_uv.uv.foreach_set('vector', [0.384, 0.0605, 0.384, 0.3577, 0.3732, 0.3577, 0.3732, 0.0605, 0.6418, 0.3923, 0.6418, 0.3577, 0.6519, 0.3577, 0.6519, 0.3923, 0.3903, 0.9109, 0.3903, 0.955, 0.3557, 0.955, 0.3557, 0.9109, 0.3988, 0.643, 0.3988, 0.6871, 0.3642, 0.6871, 0.3642, 0.643, 0.3642, 0.643, 0.3642, 0.6871, 0.3557, 0.6871, 0.3557, 0.643, 0.7306, 0.6971, 0.7306, 0.6871, 0.7393, 0.6871, 0.7393, 0.6971, 0.5764, 0.08406, 0.6235, 0.08406, 0.6235, 0.1059, 0.5764, 0.1059, 0.5795, 0.1829, 0.6266, 0.1829, 0.6266, 0.2048, 0.5795, 0.2048, 0.5364, 0.2122, 0.5364, 0.1651, 0.5582, 0.1651, 0.5582, 0.2122, 0.5764, 0.1059, 0.6235, 0.1059, 0.6235, 0.1272, 0.5764, 0.1272, 0.5369, 0.1014, 0.5369, 0.1485, 0.5151, 0.1485, 0.5151, 0.1014, 0.5582, 0.1014, 0.5582, 0.1485, 0.5369, 0.1485, 0.5369, 0.1014, 0.4938, 0.1014, 0.4938, 0.1485, 0.472, 0.1485, 0.472, 0.1014, 0.5795, 0.2261, 0.6266, 0.2261, 0.6266, 0.2479, 0.5795, 0.2479, 0.472, 0.2122, 0.472, 0.1651, 0.4933, 0.1651, 0.4933, 0.2122, 0.5764, 0.06275, 0.6235, 0.06275, 0.6235, 0.08406, 0.5764, 0.08406, 0.5151, 0.1014, 0.5151, 0.1485, 0.4938, 0.1485, 0.4938, 0.1014, 0.4933, 0.2122, 0.4933, 0.1651, 0.5151, 0.1651, 0.5151, 0.2122, 0.5151, 0.2122, 0.5151, 0.1651, 0.5364, 0.1651, 0.5364, 0.2122, 0.5795, 0.2048, 0.6266, 0.2048, 0.6266, 0.2261, 0.5795, 0.2261, 0.5795, 0.1616, 0.6266, 0.1616, 0.6266, 0.1829, 0.5795, 0.1829, 0.5764, 0.1272, 0.6235, 0.1272, 0.6235, 0.149, 0.5764, 0.149, 0.8484, 0.3195, 0.8484, 0.1691, 0.8925, 0.1691, 0.8925, 0.3195, 0.03626, 0.006132, 0.1866, 0.006132, 0.1866, 0.05023, 0.03626, 0.05023, 0.03626, 0.382, 0.1866, 0.382, 0.1866, 0.4166, 0.03626, 0.4166, 0.9918, 0.4547, 0.9918, 0.605, 0.9572, 0.605, 0.9572, 0.4547, 0.9918, 0.4184, 0.9918, 0.4547, 0.9572, 0.4547, 0.9572, 0.4184, 4.188e-07, 0.382, 0.03626, 0.382, 0.03626, 0.4166, 4.397e-07, 0.4166, 2.094e-08, 0.006132, 0.03626, 0.006132, 0.03626, 0.05023, 2.094e-08, 0.05023, 0.8484, 0.3557, 0.8484, 0.3195, 0.8925, 0.3195, 0.8925, 0.3557, 0.8484, 0.1691, 0.8484, 0.1538, 0.8925, 0.1538, 0.8925, 0.1691, 0.1866, 0.006132, 0.2019, 0.006132, 0.2019, 0.05023, 0.1866, 0.05023, 0.1866, 0.382, 0.2019, 0.382, 0.2019, 0.4166, 0.1866, 0.4166, 0.9918, 0.605, 0.9918, 0.6204, 0.9572, 0.6204, 0.9572, 0.605, 0.8484, 0.1538, 0.8484, 8.376e-08, 0.8925, 0.0, 0.8925, 0.1538, 0.2019, 0.006132, 0.3557, 0.006132, 0.3557, 0.05023, 0.2019, 0.05023, 0.2019, 0.382, 0.3557, 0.382, 0.3557, 0.4166, 0.2019, 0.4166, 0.9918, 0.6204, 0.9918, 0.7742, 0.9572, 0.7742, 0.9572, 0.6204, 0.9271, 0.3195, 0.9271, 0.1691, 0.9324, 0.1691, 0.9324, 0.3195, 0.2019, 0.05023, 0.3557, 0.05023, 0.3557, 0.0848, 0.2019, 0.0848, 0.9793, 0.0, 0.9947, 5.235e-08, 0.9947, 0.2972, 0.9793, 0.2972, 0.1866, 0.05023, 0.2019, 0.05023, 0.2019, 0.0848, 0.1866, 0.0848, 2.094e-08, 0.05023, 0.03626, 0.05023, 0.03626, 0.0848, 6.282e-08, 0.0848, 0.974, 0.2972, 0.9377, 0.2972, 0.9377, 1.047e-08, 0.974, 2.094e-08, 0.9918, 0.7742, 0.9918, 0.6204, 0.9971, 0.6204, 0.9971, 0.7742, 0.03626, 0.05023, 0.1866, 0.05023, 0.1866, 0.0848, 0.03626, 0.0848, 0.696, 0.643, 0.696, 0.6871, 0.3988, 0.6871, 0.3988, 0.643, 0.6876, 0.9109, 0.6876, 0.955, 0.3903, 0.955, 0.3903, 0.9109, 0.3988, 0.6871, 0.696, 0.6871, 0.696, 0.6971, 0.3988, 0.6971, 0.384, 0.3577, 0.384, 0.3923, 0.3732, 0.3923, 0.3732, 0.3577, 0.3732, 0.02593, 0.3557, 0.02593, 0.3557, 0.01744, 0.3732, 0.01744, 0.7221, 0.9109, 0.7221, 0.955, 0.6876, 0.955, 0.6876, 0.9109, 0.7306, 0.643, 0.7306, 0.6871, 0.696, 0.6871, 0.696, 0.643, 0.8925, 0.3195, 0.8925, 0.1691, 0.9271, 0.1691, 0.9271, 0.3195, 0.8925, 0.3557, 0.8925, 0.3195, 0.9271, 0.3195, 0.9271, 0.3557, 0.8925, 0.1691, 0.8925, 0.1538, 0.9271, 0.1538, 0.9271, 0.1691, 0.8925, 0.1538, 0.8925, 0.0, 0.9271, 8.376e-08, 0.9271, 0.1538, 0.2019, 0.0848, 0.3557, 0.0848, 0.3557, 0.382, 0.2019, 0.382, 0.1866, 0.0848, 0.2019, 0.0848, 0.2019, 0.382, 0.1866, 0.382, 6.282e-08, 0.0848, 0.03626, 0.0848, 0.03626, 0.382, 4.188e-07, 0.382, 0.03626, 0.0848, 0.1866, 0.0848, 0.1866, 0.382, 0.03626, 0.382, 0.3732, 0.3923, 0.384, 0.3923, 0.384, 0.401, 0.3732, 0.401, 0.8158, 0.2798, 0.6958, 0.2806, 0.6998, 0.2751, 0.8104, 0.2757, 0.8823, 0.6978, 0.7658, 0.6987, 0.7697, 0.6931, 0.8769, 0.6938, 0.9377, 1.047e-08, 0.9377, 0.2972, 0.9324, 0.2972, 0.9324, 0.0, 0.384, 0.3577, 0.384, 0.0605, 0.3893, 0.0605, 0.3893, 0.3577, 0.9271, 0.1538, 0.9271, 8.376e-08, 0.9324, 0.0, 0.9324, 0.1538, 0.9947, 0.2972, 0.9947, 5.235e-08, 1.0, 4.188e-08, 1.0, 0.2972, 0.9918, 0.605, 0.9918, 0.4547, 0.9971, 0.4547, 0.9971, 0.605, 0.9793, 0.0, 0.9793, 0.2972, 0.974, 0.2972, 0.974, 0.0, 0.7639, 0.4459, 0.7658, 0.6987, 0.7393, 0.724, 0.7393, 0.4184, 0.8823, 0.6978, 0.8805, 0.445, 0.907, 0.4197, 0.907, 0.7253, 0.694, 0.0274, 0.6958, 0.2806, 0.6693, 0.3059, 0.6693, 0.0, 0.8158, 0.2798, 0.814, 0.02657, 0.8404, 0.001249, 0.8404, 0.3072, 0.6958, 0.2806, 0.8158, 0.2798, 0.8404, 0.3072, 0.6693, 0.3059, 0.8805, 0.445, 0.7639, 0.4459, 0.7393, 0.4184, 0.907, 0.4197, 0.7658, 0.6987, 0.8823, 0.6978, 0.907, 0.7253, 0.7393, 0.724, 0.814, 0.02657, 0.694, 0.0274, 0.6693, 0.0, 0.8404, 0.001249, 0.706, 0.03972, 0.8021, 0.03908, 0.7969, 0.04635, 0.713, 0.0451, 0.7776, 0.6861, 0.776, 0.4582, 0.7829, 0.4636, 0.7828, 0.6788, 0.6958, 0.2806, 0.694, 0.0274, 0.6994, 0.03146, 0.6998, 0.2751, 0.7658, 0.6987, 0.7639, 0.4459, 0.7693, 0.45, 0.7697, 0.6931, 0.694, 0.0274, 0.814, 0.02657, 0.81, 0.03208, 0.6994, 0.03146, 0.7639, 0.4459, 0.8805, 0.445, 0.8765, 0.4506, 0.7693, 0.45, 0.814, 0.02657, 0.8158, 0.2798, 0.8104, 0.2757, 0.81, 0.03208, 0.8805, 0.445, 0.8823, 0.6978, 0.8769, 0.6938, 0.8765, 0.4506, 0.776, 0.4582, 0.7776, 0.6861, 0.7697, 0.6931, 0.7693, 0.45, 0.8703, 0.6855, 0.8686, 0.4576, 0.8765, 0.4506, 0.8769, 0.6938, 0.706, 0.03972, 0.7077, 0.2681, 0.6998, 0.2751, 0.6994, 0.03146, 0.8037, 0.2675, 0.8021, 0.03908, 0.81, 0.03208, 0.8104, 0.2757, 0.7077, 0.2681, 0.8037, 0.2675, 0.8104, 0.2757, 0.6998, 0.2751, 0.8686, 0.4576, 0.776, 0.4582, 0.7693, 0.45, 0.8765, 0.4506, 0.7776, 0.6861, 0.8703, 0.6855, 0.8769, 0.6938, 0.7697, 0.6931, 0.8021, 0.03908, 0.706, 0.03972, 0.6994, 0.03146, 0.81, 0.03208, 0.7813, 0.06132, 0.7275, 0.061, 0.713, 0.0451, 0.7969, 0.04635, 0.7983, 0.6639, 0.8489, 0.6643, 0.8634, 0.6801, 0.7828, 0.6788, 0.776, 0.4582, 0.8686, 0.4576, 0.8635, 0.4649, 0.7829, 0.4636, 0.8021, 0.03908, 0.8037, 0.2675, 0.7968, 0.2621, 0.7969, 0.04635, 0.8686, 0.4576, 0.8703, 0.6855, 0.8634, 0.6801, 0.8635, 0.4649, 0.8703, 0.6855, 0.7776, 0.6861, 0.7828, 0.6788, 0.8634, 0.6801, 0.8037, 0.2675, 0.7077, 0.2681, 0.7128, 0.2608, 0.7968, 0.2621, 0.7077, 0.2681, 0.706, 0.03972, 0.713, 0.0451, 0.7128, 0.2608, 0.833, 0.6483, 0.814, 0.6482, 0.8133, 0.4954, 0.8323, 0.4955, 0.7275, 0.061, 0.7284, 0.2459, 0.7128, 0.2608, 0.713, 0.0451, 0.7434, 0.07696, 0.7656, 0.07704, 0.7663, 0.2302, 0.7442, 0.2301, 0.7823, 0.2462, 0.7813, 0.06132, 0.7969, 0.04635, 0.7968, 0.2621, 0.8489, 0.6643, 0.848, 0.4798, 0.8635, 0.4649, 0.8634, 0.6801, 0.848, 0.4798, 0.7974, 0.4794, 0.7829, 0.4636, 0.8635, 0.4649, 0.7284, 0.2459, 0.7823, 0.2462, 0.7968, 0.2621, 0.7128, 0.2608, 0.7983, 0.6639, 0.7974, 0.4794, 0.8133, 0.4954, 0.814, 0.6482, 0.833, 0.6483, 0.8323, 0.4955, 0.848, 0.4798, 0.8489, 0.6643, 0.7434, 0.07696, 0.7442, 0.2301, 0.7284, 0.2459, 0.7275, 0.061, 0.7813, 0.06132, 0.7823, 0.2462, 0.7663, 0.2302, 0.7656, 0.07704, 0.7823, 0.2462, 0.7284, 0.2459, 0.7442, 0.2301, 0.7663, 0.2302, 0.7974, 0.4794, 0.848, 0.4798, 0.8323, 0.4955, 0.8133, 0.4954, 0.814, 0.6482, 0.833, 0.6483, 0.8489, 0.6643, 0.7983, 0.6639, 0.7656, 0.07704, 0.7434, 0.07696, 0.7275, 0.061, 0.7813, 0.06132, 0.7974, 0.4794, 0.7983, 0.6639, 0.7828, 0.6788, 0.7829, 0.4636, 0.5469, 0.2698, 0.5469, 0.2774, 0.5412, 0.2774, 0.5412, 0.2698, 0.5469, 0.2927, 0.5469, 0.3003, 0.5412, 0.3003, 0.5412, 0.2927, 0.5469, 0.3155, 0.5469, 0.3231, 0.5412, 0.3231, 0.5412, 0.3155, 0.5469, 0.2622, 0.5469, 0.2698, 0.5412, 0.2698, 0.5412, 0.2622, 0.5469, 0.3384, 0.5441, 0.346, 0.5412, 0.3384, 0.5469, 0.285, 0.5469, 0.2927, 0.5412, 0.2927, 0.5412, 0.285, 0.5469, 0.3079, 0.5469, 0.3155, 0.5412, 0.3155, 0.5412, 0.3079, 0.5441, 0.2546, 0.5469, 0.2622, 0.5412, 0.2622, 0.5469, 0.3308, 0.5469, 0.3384, 0.5412, 0.3384, 0.5412, 0.3308, 0.5469, 0.2774, 0.5469, 0.285, 0.5412, 0.285, 0.5412, 0.2774, 0.5469, 0.3003, 0.5469, 0.3079, 0.5412, 0.3079, 0.5412, 0.3003, 0.5469, 0.3231, 0.5469, 0.3308, 0.5412, 0.3308, 0.5412, 0.3231, 0.5412, 0.3079, 0.5412, 0.3155, 0.5355, 0.3155, 0.5355, 0.3079, 0.5384, 0.2546, 0.5412, 0.2622, 0.5355, 0.2622, 0.5412, 0.3308, 0.5412, 0.3384, 0.5355, 0.3384, 0.5355, 0.3308, 0.5412, 0.2774, 0.5412, 0.285, 0.5355, 0.285, 0.5355, 0.2774, 0.5412, 0.3003, 0.5412, 0.3079, 0.5355, 0.3079, 0.5355, 0.3003, 0.5412, 0.3231, 0.5412, 0.3308, 0.5355, 0.3308, 0.5355, 0.3231, 0.5412, 0.2698, 0.5412, 0.2774, 0.5355, 0.2774, 0.5355, 0.2698, 0.5412, 0.2927, 0.5412, 0.3003, 0.5355, 0.3003, 0.5355, 0.2927, 0.5412, 0.3155, 0.5412, 0.3231, 0.5355, 0.3231, 0.5355, 0.3155, 0.5412, 0.2622, 0.5412, 0.2698, 0.5355, 0.2698, 0.5355, 0.2622, 0.5412, 0.3384, 0.5384, 0.346, 0.5355, 0.3384, 0.5412, 0.285, 0.5412, 0.2927, 0.5355, 0.2927, 0.5355, 0.285, 0.5355, 0.2927, 0.5355, 0.3003, 0.5298, 0.3003, 0.5298, 0.2927, 0.5355, 0.3155, 0.5355, 0.3231, 0.5298, 0.3231, 0.5298, 0.3155, 0.5355, 0.2622, 0.5355, 0.2698, 0.5298, 0.2698, 0.5298, 0.2622, 0.5355, 0.3384, 0.5327, 0.346, 0.5298, 0.3384, 0.5355, 0.285, 0.5355, 0.2927, 0.5298, 0.2927, 0.5298, 0.285, 0.5355, 0.3079, 0.5355, 0.3155, 0.5298, 0.3155, 0.5298, 0.3079, 0.5327, 0.2546, 0.5355, 0.2622, 0.5298, 0.2622, 0.5355, 0.3308, 0.5355, 0.3384, 0.5298, 0.3384, 0.5298, 0.3308, 0.5355, 0.2774, 0.5355, 0.285, 0.5298, 0.285, 0.5298, 0.2774, 0.5355, 0.3003, 0.5355, 0.3079, 0.5298, 0.3079, 0.5298, 0.3003, 0.5355, 0.3231, 0.5355, 0.3308, 0.5298, 0.3308, 0.5298, 0.3231, 0.5355, 0.2698, 0.5355, 0.2774, 0.5298, 0.2774, 0.5298, 0.2698, 0.5298, 0.3003, 0.5298, 0.3079, 0.5241, 0.3079, 0.5241, 0.3003, 0.5298, 0.3231, 0.5298, 0.3308, 0.5241, 0.3308, 0.5241, 0.3231, 0.5298, 0.2698, 0.5298, 0.2774, 0.5241, 0.2774, 0.5241, 0.2698, 0.5298, 0.2927, 0.5298, 0.3003, 0.5241, 0.3003, 0.5241, 0.2927, 0.5298, 0.3155, 0.5298, 0.3231, 0.5241, 0.3231, 0.5241, 0.3155, 0.5298, 0.2622, 0.5298, 0.2698, 0.5241, 0.2698, 0.5241, 0.2622, 0.5298, 0.3384, 0.5269, 0.346, 0.5241, 0.3384, 0.5298, 0.285, 0.5298, 0.2927, 0.5241, 0.2927, 0.5241, 0.285, 0.5298, 0.3079, 0.5298, 0.3155, 0.5241, 0.3155, 0.5241, 0.3079, 0.5269, 0.2546, 0.5298, 0.2622, 0.5241, 0.2622, 0.5298, 0.3308, 0.5298, 0.3384, 0.5241, 0.3384, 0.5241, 0.3308, 0.5298, 0.2774, 0.5298, 0.285, 0.5241, 0.285, 0.5241, 0.2774, 0.5241, 0.285, 0.5241, 0.2927, 0.5184, 0.2927, 0.5184, 0.285, 0.5241, 0.3079, 0.5241, 0.3155, 0.5184, 0.3155, 0.5184, 0.3079, 0.5212, 0.2546, 0.5241, 0.2622, 0.5184, 0.2622, 0.5241, 0.3308, 0.5241, 0.3384, 0.5184, 0.3384, 0.5184, 0.3308, 0.5241, 0.2774, 0.5241, 0.285, 0.5184, 0.285, 0.5184, 0.2774, 0.5241, 0.3003, 0.5241, 0.3079, 0.5184, 0.3079, 0.5184, 0.3003, 0.5241, 0.3231, 0.5241, 0.3308, 0.5184, 0.3308, 0.5184, 0.3231, 0.5241, 0.2698, 0.5241, 0.2774, 0.5184, 0.2774, 0.5184, 0.2698, 0.5241, 0.2927, 0.5241, 0.3003, 0.5184, 0.3003, 0.5184, 0.2927, 0.5241, 0.3155, 0.5241, 0.3231, 0.5184, 0.3231, 0.5184, 0.3155, 0.5241, 0.2622, 0.5241, 0.2698, 0.5184, 0.2698, 0.5184, 0.2622, 0.5241, 0.3384, 0.5212, 0.346, 0.5184, 0.3384, 0.5184, 0.2927, 0.5184, 0.3003, 0.5126, 0.3003, 0.5126, 0.2927, 0.5184, 0.3155, 0.5184, 0.3231, 0.5126, 0.3231, 0.5126, 0.3155, 0.5184, 0.2622, 0.5184, 0.2698, 0.5126, 0.2698, 0.5126, 0.2622, 0.5184, 0.3384, 0.5155, 0.346, 0.5126, 0.3384, 0.5184, 0.285, 0.5184, 0.2927, 0.5126, 0.2927, 0.5126, 0.285, 0.5184, 0.3079, 0.5184, 0.3155, 0.5126, 0.3155, 0.5126, 0.3079, 0.5155, 0.2546, 0.5184, 0.2622, 0.5126, 0.2622, 0.5184, 0.3308, 0.5184, 0.3384, 0.5126, 0.3384, 0.5126, 0.3308, 0.5184, 0.2774, 0.5184, 0.285, 0.5126, 0.285, 0.5126, 0.2774, 0.5184, 0.3003, 0.5184, 0.3079, 0.5126, 0.3079, 0.5126, 0.3003, 0.5184, 0.3231, 0.5184, 0.3308, 0.5126, 0.3308, 0.5126, 0.3231, 0.5184, 0.2698, 0.5184, 0.2774, 0.5126, 0.2774, 0.5126, 0.2698, 0.5126, 0.2774, 0.5126, 0.285, 0.5069, 0.285, 0.5069, 0.2774, 0.5126, 0.3003, 0.5126, 0.3079, 0.5069, 0.3079, 0.5069, 0.3003, 0.5126, 0.3231, 0.5126, 0.3308, 0.5069, 0.3308, 0.5069, 0.3231, 0.5126, 0.2698, 0.5126, 0.2774, 0.5069, 0.2774, 0.5069, 0.2698, 0.5126, 0.2927, 0.5126, 0.3003, 0.5069, 0.3003, 0.5069, 0.2927, 0.5126, 0.3155, 0.5126, 0.3231, 0.5069, 0.3231, 0.5069, 0.3155, 0.5126, 0.2622, 0.5126, 0.2698, 0.5069, 0.2698, 0.5069, 0.2622, 0.5126, 0.3384, 0.5098, 0.346, 0.5069, 0.3384, 0.5126, 0.285, 0.5126, 0.2927, 0.5069, 0.2927, 0.5069, 0.285, 0.5126, 0.3079, 0.5126, 0.3155, 0.5069, 0.3155, 0.5069, 0.3079, 0.5098, 0.2546, 0.5126, 0.2622, 0.5069, 0.2622, 0.5126, 0.3308, 0.5126, 0.3384, 0.5069, 0.3384, 0.5069, 0.3308, 0.5069, 0.3384, 0.5041, 0.346, 0.5012, 0.3384, 0.5069, 0.285, 0.5069, 0.2927, 0.5012, 0.2927, 0.5012, 0.285, 0.5069, 0.3079, 0.5069, 0.3155, 0.5012, 0.3155, 0.5012, 0.3079, 0.5041, 0.2546, 0.5069, 0.2622, 0.5012, 0.2622, 0.5069, 0.3308, 0.5069, 0.3384, 0.5012, 0.3384, 0.5012, 0.3308, 0.5069, 0.2774, 0.5069, 0.285, 0.5012, 0.285, 0.5012, 0.2774, 0.5069, 0.3003, 0.5069, 0.3079, 0.5012, 0.3079, 0.5012, 0.3003, 0.5069, 0.3231, 0.5069, 0.3308, 0.5012, 0.3308, 0.5012, 0.3231, 0.5069, 0.2698, 0.5069, 0.2774, 0.5012, 0.2774, 0.5012, 0.2698, 0.5069, 0.2927, 0.5069, 0.3003, 0.5012, 0.3003, 0.5012, 0.2927, 0.5069, 0.3155, 0.5069, 0.3231, 0.5012, 0.3231, 0.5012, 0.3155, 0.5069, 0.2622, 0.5069, 0.2698, 0.5012, 0.2698, 0.5012, 0.2622, 0.5012, 0.2698, 0.5012, 0.2774, 0.4955, 0.2774, 0.4955, 0.2698, 0.5012, 0.2927, 0.5012, 0.3003, 0.4955, 0.3003, 0.4955, 0.2927, 0.5012, 0.3155, 0.5012, 0.3231, 0.4955, 0.3231, 0.4955, 0.3155, 0.5012, 0.2622, 0.5012, 0.2698, 0.4955, 0.2698, 0.4955, 0.2622, 0.5012, 0.3384, 0.4984, 0.346, 0.4955, 0.3384, 0.5012, 0.285, 0.5012, 0.2927, 0.4955, 0.2927, 0.4955, 0.285, 0.5012, 0.3079, 0.5012, 0.3155, 0.4955, 0.3155, 0.4955, 0.3079, 0.4984, 0.2546, 0.5012, 0.2622, 0.4955, 0.2622, 0.5012, 0.3308, 0.5012, 0.3384, 0.4955, 0.3384, 0.4955, 0.3308, 0.5012, 0.2774, 0.5012, 0.285, 0.4955, 0.285, 0.4955, 0.2774, 0.5012, 0.3003, 0.5012, 0.3079, 0.4955, 0.3079, 0.4955, 0.3003, 0.5012, 0.3231, 0.5012, 0.3308, 0.4955, 0.3308, 0.4955, 0.3231, 0.4955, 0.3308, 0.4955, 0.3384, 0.4898, 0.3384, 0.4898, 0.3308, 0.4955, 0.2774, 0.4955, 0.285, 0.4898, 0.285, 0.4898, 0.2774, 0.4955, 0.3003, 0.4955, 0.3079, 0.4898, 0.3079, 0.4898, 0.3003, 0.4955, 0.3231, 0.4955, 0.3308, 0.4898, 0.3308, 0.4898, 0.3231, 0.4955, 0.2698, 0.4955, 0.2774, 0.4898, 0.2774, 0.4898, 0.2698, 0.4955, 0.2927, 0.4955, 0.3003, 0.4898, 0.3003, 0.4898, 0.2927, 0.4955, 0.3155, 0.4955, 0.3231, 0.4898, 0.3231, 0.4898, 0.3155, 0.4955, 0.2622, 0.4955, 0.2698, 0.4898, 0.2698, 0.4898, 0.2622, 0.4955, 0.3384, 0.4926, 0.346, 0.4898, 0.3384, 0.4955, 0.285, 0.4955, 0.2927, 0.4898, 0.2927, 0.4898, 0.285, 0.4955, 0.3079, 0.4955, 0.3155, 0.4898, 0.3155, 0.4898, 0.3079, 0.4926, 0.2546, 0.4955, 0.2622, 0.4898, 0.2622, 0.4898, 0.2622, 0.4898, 0.2698, 0.4841, 0.2698, 0.4841, 0.2622, 0.4898, 0.3384, 0.4869, 0.346, 0.4841, 0.3384, 0.4898, 0.285, 0.4898, 0.2927, 0.4841, 0.2927, 0.4841, 0.285, 0.4898, 0.3079, 0.4898, 0.3155, 0.4841, 0.3155, 0.4841, 0.3079, 0.4869, 0.2546, 0.4898, 0.2622, 0.4841, 0.2622, 0.4898, 0.3308, 0.4898, 0.3384, 0.4841, 0.3384, 0.4841, 0.3308, 0.4898, 0.2774, 0.4898, 0.285, 0.4841, 0.285, 0.4841, 0.2774, 0.4898, 0.3003, 0.4898, 0.3079, 0.4841, 0.3079, 0.4841, 0.3003, 0.4898, 0.3231, 0.4898, 0.3308, 0.4841, 0.3308, 0.4841, 0.3231, 0.4898, 0.2698, 0.4898, 0.2774, 0.4841, 0.2774, 0.4841, 0.2698, 0.4898, 0.2927, 0.4898, 0.3003, 0.4841, 0.3003, 0.4841, 0.2927, 0.4898, 0.3155, 0.4898, 0.3231, 0.4841, 0.3231, 0.4841, 0.3155, 0.4841, 0.3231, 0.4841, 0.3308, 0.4784, 0.3308, 0.4784, 0.3231, 0.4841, 0.2698, 0.4841, 0.2774, 0.4784, 0.2774, 0.4784, 0.2698, 0.4841, 0.2927, 0.4841, 0.3003, 0.4784, 0.3003, 0.4784, 0.2927, 0.4841, 0.3155, 0.4841, 0.3231, 0.4784, 0.3231, 0.4784, 0.3155, 0.4841, 0.2622, 0.4841, 0.2698, 0.4784, 0.2698, 0.4784, 0.2622, 0.4841, 0.3384, 0.4812, 0.346, 0.4784, 0.3384, 0.4841, 0.285, 0.4841, 0.2927, 0.4784, 0.2927, 0.4784, 0.285, 0.4841, 0.3079, 0.4841, 0.3155, 0.4784, 0.3155, 0.4784, 0.3079, 0.4812, 0.2546, 0.4841, 0.2622, 0.4784, 0.2622, 0.4841, 0.3308, 0.4841, 0.3384, 0.4784, 0.3384, 0.4784, 0.3308, 0.4841, 0.2774, 0.4841, 0.285, 0.4784, 0.285, 0.4784, 0.2774, 0.4841, 0.3003, 0.4841, 0.3079, 0.4784, 0.3079, 0.4784, 0.3003, 0.5669, 0.2546, 0.5698, 0.2622, 0.5641, 0.2622, 0.5698, 0.3308, 0.5698, 0.3384, 0.5641, 0.3384, 0.5641, 0.3308, 0.5698, 0.2774, 0.5698, 0.285, 0.5641, 0.285, 0.5641, 0.2774, 0.5698, 0.3003, 0.5698, 0.3079, 0.5641, 0.3079, 0.5641, 0.3003, 0.5698, 0.3231, 0.5698, 0.3308, 0.5641, 0.3308, 0.5641, 0.3231, 0.5698, 0.2698, 0.5698, 0.2774, 0.5641, 0.2774, 0.5641, 0.2698, 0.5698, 0.2927, 0.5698, 0.3003, 0.5641, 0.3003, 0.5641, 0.2927, 0.5698, 0.3155, 0.5698, 0.3231, 0.5641, 0.3231, 0.5641, 0.3155, 0.5698, 0.2622, 0.5698, 0.2698, 0.5641, 0.2698, 0.5641, 0.2622, 0.5698, 0.3384, 0.5669, 0.346, 0.5641, 0.3384, 0.5698, 0.285, 0.5698, 0.2927, 0.5641, 0.2927, 0.5641, 0.285, 0.5698, 0.3079, 0.5698, 0.3155, 0.5641, 0.3155, 0.5641, 0.3079, 0.5641, 0.3155, 0.5641, 0.3231, 0.5584, 0.3231, 0.5584, 0.3155, 0.5641, 0.2622, 0.5641, 0.2698, 0.5584, 0.2698, 0.5584, 0.2622, 0.5641, 0.3384, 0.5612, 0.346, 0.5584, 0.3384, 0.5641, 0.285, 0.5641, 0.2927, 0.5584, 0.2927, 0.5584, 0.285, 0.5641, 0.3079, 0.5641, 0.3155, 0.5584, 0.3155, 0.5584, 0.3079, 0.5612, 0.2546, 0.5641, 0.2622, 0.5584, 0.2622, 0.5641, 0.3308, 0.5641, 0.3384, 0.5584, 0.3384, 0.5584, 0.3308, 0.5641, 0.2774, 0.5641, 0.285, 0.5584, 0.285, 0.5584, 0.2774, 0.5641, 0.3003, 0.5641, 0.3079, 0.5584, 0.3079, 0.5584, 0.3003, 0.5641, 0.3231, 0.5641, 0.3308, 0.5584, 0.3308, 0.5584, 0.3231, 0.5641, 0.2698, 0.5641, 0.2774, 0.5584, 0.2774, 0.5584, 0.2698, 0.5641, 0.2927, 0.5641, 0.3003, 0.5584, 0.3003, 0.5584, 0.2927, 0.5584, 0.3231, 0.5584, 0.3308, 0.5527, 0.3308, 0.5527, 0.3231, 0.5584, 0.2698, 0.5584, 0.2774, 0.5527, 0.2774, 0.5527, 0.2698, 0.5584, 0.2927, 0.5584, 0.3003, 0.5527, 0.3003, 0.5527, 0.2927, 0.5584, 0.3155, 0.5584, 0.3231, 0.5527, 0.3231, 0.5527, 0.3155, 0.5584, 0.2622, 0.5584, 0.2698, 0.5527, 0.2698, 0.5527, 0.2622, 0.5584, 0.3384, 0.5555, 0.346, 0.5527, 0.3384, 0.5584, 0.285, 0.5584, 0.2927, 0.5527, 0.2927, 0.5527, 0.285, 0.5584, 0.3079, 0.5584, 0.3155, 0.5527, 0.3155, 0.5527, 0.3079, 0.5555, 0.2546, 0.5584, 0.2622, 0.5527, 0.2622, 0.5584, 0.3308, 0.5584, 0.3384, 0.5527, 0.3384, 0.5527, 0.3308, 0.5584, 0.2774, 0.5584, 0.285, 0.5527, 0.285, 0.5527, 0.2774, 0.5584, 0.3003, 0.5584, 0.3079, 0.5527, 0.3079, 0.5527, 0.3003, 0.5527, 0.3079, 0.5527, 0.3155, 0.5469, 0.3155, 0.5469, 0.3079, 0.5498, 0.2546, 0.5527, 0.2622, 0.5469, 0.2622, 0.5527, 0.3308, 0.5527, 0.3384, 0.5469, 0.3384, 0.5469, 0.3308, 0.5527, 0.2774, 0.5527, 0.285, 0.5469, 0.285, 0.5469, 0.2774, 0.5527, 0.3003, 0.5527, 0.3079, 0.5469, 0.3079, 0.5469, 0.3003, 0.5527, 0.3231, 0.5527, 0.3308, 0.5469, 0.3308, 0.5469, 0.3231, 0.5527, 0.2698, 0.5527, 0.2774, 0.5469, 0.2774, 0.5469, 0.2698, 0.5527, 0.2927, 0.5527, 0.3003, 0.5469, 0.3003, 0.5469, 0.2927, 0.5527, 0.3155, 0.5527, 0.3231, 0.5469, 0.3231, 0.5469, 0.3155, 0.5527, 0.2622, 0.5527, 0.2698, 0.5469, 0.2698, 0.5469, 0.2622, 0.5527, 0.3384, 0.5498, 0.346, 0.5469, 0.3384, 0.5527, 0.285, 0.5527, 0.2927, 0.5469, 0.2927, 0.5469, 0.285, 0.5474, 0.3144, 0.5474, 0.3218, 0.5418, 0.3218, 0.5418, 0.3144, 0.5474, 0.2626, 0.5474, 0.27, 0.5418, 0.27, 0.5418, 0.2626, 0.5474, 0.3366, 0.5446, 0.344, 0.5418, 0.3366, 0.5474, 0.2848, 0.5474, 0.2922, 0.5418, 0.2922, 0.5418, 0.2848, 0.5474, 0.307, 0.5474, 0.3144, 0.5418, 0.3144, 0.5418, 0.307, 0.5446, 0.2551, 0.5474, 0.2626, 0.5418, 0.2626, 0.5474, 0.3292, 0.5474, 0.3366, 0.5418, 0.3366, 0.5418, 0.3292, 0.5474, 0.2774, 0.5474, 0.2848, 0.5418, 0.2848, 0.5418, 0.2774, 0.5474, 0.2996, 0.5474, 0.307, 0.5418, 0.307, 0.5418, 0.2996, 0.5474, 0.3218, 0.5474, 0.3292, 0.5418, 0.3292, 0.5418, 0.3218, 0.5474, 0.27, 0.5474, 0.2774, 0.5418, 0.2774, 0.5418, 0.27, 0.5474, 0.2922, 0.5474, 0.2996, 0.5418, 0.2996, 0.5418, 0.2922, 0.5418, 0.2774, 0.5418, 0.2848, 0.5363, 0.2848, 0.5363, 0.2774, 0.5418, 0.2996, 0.5418, 0.307, 0.5363, 0.307, 0.5363, 0.2996, 0.5418, 0.3218, 0.5418, 0.3292, 0.5363, 0.3292, 0.5363, 0.3218, 0.5418, 0.27, 0.5418, 0.2774, 0.5363, 0.2774, 0.5363, 0.27, 0.5418, 0.2922, 0.5418, 0.2996, 0.5363, 0.2996, 0.5363, 0.2922, 0.5418, 0.3144, 0.5418, 0.3218, 0.5363, 0.3218, 0.5363, 0.3144, 0.5418, 0.2626, 0.5418, 0.27, 0.5363, 0.27, 0.5363, 0.2626, 0.5418, 0.3366, 0.539, 0.344, 0.5363, 0.3366, 0.5418, 0.2848, 0.5418, 0.2922, 0.5363, 0.2922, 0.5363, 0.2848, 0.5418, 0.307, 0.5418, 0.3144, 0.5363, 0.3144, 0.5363, 0.307, 0.539, 0.2551, 0.5418, 0.2626, 0.5363, 0.2626, 0.5418, 0.3292, 0.5418, 0.3366, 0.5363, 0.3366, 0.5363, 0.3292, 0.5363, 0.3366, 0.5335, 0.344, 0.5307, 0.3366, 0.5363, 0.2848, 0.5363, 0.2922, 0.5307, 0.2922, 0.5307, 0.2848, 0.5363, 0.307, 0.5363, 0.3144, 0.5307, 0.3144, 0.5307, 0.307, 0.5335, 0.2551, 0.5363, 0.2626, 0.5307, 0.2626, 0.5363, 0.3292, 0.5363, 0.3366, 0.5307, 0.3366, 0.5307, 0.3292, 0.5363, 0.2774, 0.5363, 0.2848, 0.5307, 0.2848, 0.5307, 0.2774, 0.5363, 0.2996, 0.5363, 0.307, 0.5307, 0.307, 0.5307, 0.2996, 0.5363, 0.3218, 0.5363, 0.3292, 0.5307, 0.3292, 0.5307, 0.3218, 0.5363, 0.27, 0.5363, 0.2774, 0.5307, 0.2774, 0.5307, 0.27, 0.5363, 0.2922, 0.5363, 0.2996, 0.5307, 0.2996, 0.5307, 0.2922, 0.5363, 0.3144, 0.5363, 0.3218, 0.5307, 0.3218, 0.5307, 0.3144, 0.5363, 0.2626, 0.5363, 0.27, 0.5307, 0.27, 0.5307, 0.2626, 0.5307, 0.27, 0.5307, 0.2774, 0.5252, 0.2774, 0.5252, 0.27, 0.5307, 0.2922, 0.5307, 0.2996, 0.5252, 0.2996, 0.5252, 0.2922, 0.5307, 0.3144, 0.5307, 0.3218, 0.5252, 0.3218, 0.5252, 0.3144, 0.5307, 0.2626, 0.5307, 0.27, 0.5252, 0.27, 0.5252, 0.2626, 0.5307, 0.3366, 0.5279, 0.344, 0.5252, 0.3366, 0.5307, 0.2848, 0.5307, 0.2922, 0.5252, 0.2922, 0.5252, 0.2848, 0.5307, 0.307, 0.5307, 0.3144, 0.5252, 0.3144, 0.5252, 0.307, 0.5279, 0.2551, 0.5307, 0.2626, 0.5252, 0.2626, 0.5307, 0.3292, 0.5307, 0.3366, 0.5252, 0.3366, 0.5252, 0.3292, 0.5307, 0.2774, 0.5307, 0.2848, 0.5252, 0.2848, 0.5252, 0.2774, 0.5307, 0.2996, 0.5307, 0.307, 0.5252, 0.307, 0.5252, 0.2996, 0.5307, 0.3218, 0.5307, 0.3292, 0.5252, 0.3292, 0.5252, 0.3218, 0.5252, 0.3292, 0.5252, 0.3366, 0.5196, 0.3366, 0.5196, 0.3292, 0.5252, 0.2774, 0.5252, 0.2848, 0.5196, 0.2848, 0.5196, 0.2774, 0.5252, 0.2996, 0.5252, 0.307, 0.5196, 0.307, 0.5196, 0.2996, 0.5252, 0.3218, 0.5252, 0.3292, 0.5196, 0.3292, 0.5196, 0.3218, 0.5252, 0.27, 0.5252, 0.2774, 0.5196, 0.2774, 0.5196, 0.27, 0.5252, 0.2922, 0.5252, 0.2996, 0.5196, 0.2996, 0.5196, 0.2922, 0.5252, 0.3144, 0.5252, 0.3218, 0.5196, 0.3218, 0.5196, 0.3144, 0.5252, 0.2626, 0.5252, 0.27, 0.5196, 0.27, 0.5196, 0.2626, 0.5252, 0.3366, 0.5224, 0.344, 0.5196, 0.3366, 0.5252, 0.2848, 0.5252, 0.2922, 0.5196, 0.2922, 0.5196, 0.2848, 0.5252, 0.307, 0.5252, 0.3144, 0.5196, 0.3144, 0.5196, 0.307, 0.5224, 0.2551, 0.5252, 0.2626, 0.5196, 0.2626, 0.5196, 0.2626, 0.5196, 0.27, 0.514, 0.27, 0.514, 0.2626, 0.5196, 0.3366, 0.5168, 0.344, 0.514, 0.3366, 0.5196, 0.2848, 0.5196, 0.2922, 0.514, 0.2922, 0.514, 0.2848, 0.5196, 0.307, 0.5196, 0.3144, 0.514, 0.3144, 0.514, 0.307, 0.5168, 0.2551, 0.5196, 0.2626, 0.514, 0.2626, 0.5196, 0.3292, 0.5196, 0.3366, 0.514, 0.3366, 0.514, 0.3292, 0.5196, 0.2774, 0.5196, 0.2848, 0.514, 0.2848, 0.514, 0.2774, 0.5196, 0.2996, 0.5196, 0.307, 0.514, 0.307, 0.514, 0.2996, 0.5196, 0.3218, 0.5196, 0.3292, 0.514, 0.3292, 0.514, 0.3218, 0.5196, 0.27, 0.5196, 0.2774, 0.514, 0.2774, 0.514, 0.27, 0.5196, 0.2922, 0.5196, 0.2996, 0.514, 0.2996, 0.514, 0.2922, 0.5196, 0.3144, 0.5196, 0.3218, 0.514, 0.3218, 0.514, 0.3144, 0.514, 0.3218, 0.514, 0.3292, 0.5085, 0.3292, 0.5085, 0.3218, 0.514, 0.27, 0.514, 0.2774, 0.5085, 0.2774, 0.5085, 0.27, 0.514, 0.2922, 0.514, 0.2996, 0.5085, 0.2996, 0.5085, 0.2922, 0.514, 0.3144, 0.514, 0.3218, 0.5085, 0.3218, 0.5085, 0.3144, 0.514, 0.2626, 0.514, 0.27, 0.5085, 0.27, 0.5085, 0.2626, 0.514, 0.3366, 0.5113, 0.344, 0.5085, 0.3366, 0.514, 0.2848, 0.514, 0.2922, 0.5085, 0.2922, 0.5085, 0.2848, 0.514, 0.307, 0.514, 0.3144, 0.5085, 0.3144, 0.5085, 0.307, 0.5113, 0.2551, 0.514, 0.2626, 0.5085, 0.2626, 0.514, 0.3292, 0.514, 0.3366, 0.5085, 0.3366, 0.5085, 0.3292, 0.514, 0.2774, 0.514, 0.2848, 0.5085, 0.2848, 0.5085, 0.2774, 0.514, 0.2996, 0.514, 0.307, 0.5085, 0.307, 0.5085, 0.2996, 0.5057, 0.2551, 0.5085, 0.2626, 0.5029, 0.2626, 0.5085, 0.3292, 0.5085, 0.3366, 0.5029, 0.3366, 0.5029, 0.3292, 0.5085, 0.2774, 0.5085, 0.2848, 0.5029, 0.2848, 0.5029, 0.2774, 0.5085, 0.2996, 0.5085, 0.307, 0.5029, 0.307, 0.5029, 0.2996, 0.5085, 0.3218, 0.5085, 0.3292, 0.5029, 0.3292, 0.5029, 0.3218, 0.5085, 0.27, 0.5085, 0.2774, 0.5029, 0.2774, 0.5029, 0.27, 0.5085, 0.2922, 0.5085, 0.2996, 0.5029, 0.2996, 0.5029, 0.2922, 0.5085, 0.3144, 0.5085, 0.3218, 0.5029, 0.3218, 0.5029, 0.3144, 0.5085, 0.2626, 0.5085, 0.27, 0.5029, 0.27, 0.5029, 0.2626, 0.5085, 0.3366, 0.5057, 0.344, 0.5029, 0.3366, 0.5085, 0.2848, 0.5085, 0.2922, 0.5029, 0.2922, 0.5029, 0.2848, 0.5085, 0.307, 0.5085, 0.3144, 0.5029, 0.3144, 0.5029, 0.307, 0.5029, 0.3144, 0.5029, 0.3218, 0.4974, 0.3218, 0.4974, 0.3144, 0.5029, 0.2626, 0.5029, 0.27, 0.4974, 0.27, 0.4974, 0.2626, 0.5029, 0.3366, 0.5002, 0.344, 0.4974, 0.3366, 0.5029, 0.2848, 0.5029, 0.2922, 0.4974, 0.2922, 0.4974, 0.2848, 0.5029, 0.307, 0.5029, 0.3144, 0.4974, 0.3144, 0.4974, 0.307, 0.5002, 0.2551, 0.5029, 0.2626, 0.4974, 0.2626, 0.5029, 0.3292, 0.5029, 0.3366, 0.4974, 0.3366, 0.4974, 0.3292, 0.5029, 0.2774, 0.5029, 0.2848, 0.4974, 0.2848, 0.4974, 0.2774, 0.5029, 0.2996, 0.5029, 0.307, 0.4974, 0.307, 0.4974, 0.2996, 0.5029, 0.3218, 0.5029, 0.3292, 0.4974, 0.3292, 0.4974, 0.3218, 0.5029, 0.27, 0.5029, 0.2774, 0.4974, 0.2774, 0.4974, 0.27, 0.5029, 0.2922, 0.5029, 0.2996, 0.4974, 0.2996, 0.4974, 0.2922, 0.4974, 0.3218, 0.4974, 0.3292, 0.4918, 0.3292, 0.4918, 0.3218, 0.4974, 0.27, 0.4974, 0.2774, 0.4918, 0.2774, 0.4918, 0.27, 0.4974, 0.2922, 0.4974, 0.2996, 0.4918, 0.2996, 0.4918, 0.2922, 0.4974, 0.3144, 0.4974, 0.3218, 0.4918, 0.3218, 0.4918, 0.3144, 0.4974, 0.2626, 0.4974, 0.27, 0.4918, 0.27, 0.4918, 0.2626, 0.4974, 0.3366, 0.4946, 0.344, 0.4918, 0.3366, 0.4974, 0.2848, 0.4974, 0.2922, 0.4918, 0.2922, 0.4918, 0.2848, 0.4974, 0.307, 0.4974, 0.3144, 0.4918, 0.3144, 0.4918, 0.307, 0.4946, 0.2551, 0.4974, 0.2626, 0.4918, 0.2626, 0.4974, 0.3292, 0.4974, 0.3366, 0.4918, 0.3366, 0.4918, 0.3292, 0.4974, 0.2774, 0.4974, 0.2848, 0.4918, 0.2848, 0.4918, 0.2774, 0.4974, 0.2996, 0.4974, 0.307, 0.4918, 0.307, 0.4918, 0.2996, 0.4918, 0.307, 0.4918, 0.3144, 0.4863, 0.3144, 0.4863, 0.307, 0.489, 0.2551, 0.4918, 0.2626, 0.4863, 0.2626, 0.4918, 0.3292, 0.4918, 0.3366, 0.4863, 0.3366, 0.4863, 0.3292, 0.4918, 0.2774, 0.4918, 0.2848, 0.4863, 0.2848, 0.4863, 0.2774, 0.4918, 0.2996, 0.4918, 0.307, 0.4863, 0.307, 0.4863, 0.2996, 0.4918, 0.3218, 0.4918, 0.3292, 0.4863, 0.3292, 0.4863, 0.3218, 0.4918, 0.27, 0.4918, 0.2774, 0.4863, 0.2774, 0.4863, 0.27, 0.4918, 0.2922, 0.4918, 0.2996, 0.4863, 0.2996, 0.4863, 0.2922, 0.4918, 0.3144, 0.4918, 0.3218, 0.4863, 0.3218, 0.4863, 0.3144, 0.4918, 0.2626, 0.4918, 0.27, 0.4863, 0.27, 0.4863, 0.2626, 0.4918, 0.3366, 0.489, 0.344, 0.4863, 0.3366, 0.4918, 0.2848, 0.4918, 0.2922, 0.4863, 0.2922, 0.4863, 0.2848, 0.4863, 0.3144, 0.4863, 0.3218, 0.4807, 0.3218, 0.4807, 0.3144, 0.4863, 0.2626, 0.4863, 0.27, 0.4807, 0.27, 0.4807, 0.2626, 0.4863, 0.3366, 0.4835, 0.344, 0.4807, 0.3366, 0.4863, 0.2848, 0.4863, 0.2922, 0.4807, 0.2922, 0.4807, 0.2848, 0.4863, 0.307, 0.4863, 0.3144, 0.4807, 0.3144, 0.4807, 0.307, 0.4835, 0.2551, 0.4863, 0.2626, 0.4807, 0.2626, 0.4863, 0.3292, 0.4863, 0.3366, 0.4807, 0.3366, 0.4807, 0.3292, 0.4863, 0.2774, 0.4863, 0.2848, 0.4807, 0.2848, 0.4807, 0.2774, 0.4863, 0.2996, 0.4863, 0.307, 0.4807, 0.307, 0.4807, 0.2996, 0.4863, 0.3218, 0.4863, 0.3292, 0.4807, 0.3292, 0.4807, 0.3218, 0.4863, 0.27, 0.4863, 0.2774, 0.4807, 0.2774, 0.4807, 0.27, 0.4863, 0.2922, 0.4863, 0.2996, 0.4807, 0.2996, 0.4807, 0.2922, 0.5696, 0.2996, 0.5696, 0.307, 0.5641, 0.307, 0.5641, 0.2996, 0.5696, 0.3218, 0.5696, 0.3292, 0.5641, 0.3292, 0.5641, 0.3218, 0.5696, 0.27, 0.5696, 0.2774, 0.5641, 0.2774, 0.5641, 0.27, 0.5696, 0.2922, 0.5696, 0.2996, 0.5641, 0.2996, 0.5641, 0.2922, 0.5696, 0.3144, 0.5696, 0.3218, 0.5641, 0.3218, 0.5641, 0.3144, 0.5696, 0.2626, 0.5696, 0.27, 0.5641, 0.27, 0.5641, 0.2626, 0.5696, 0.3366, 0.5668, 0.344, 0.5641, 0.3366, 0.5696, 0.2848, 0.5696, 0.2922, 0.5641, 0.2922, 0.5641, 0.2848, 0.5696, 0.307, 0.5696, 0.3144, 0.5641, 0.3144, 0.5641, 0.307, 0.5668, 0.2551, 0.5696, 0.2626, 0.5641, 0.2626, 0.5696, 0.3292, 0.5696, 0.3366, 0.5641, 0.3366, 0.5641, 0.3292, 0.5696, 0.2774, 0.5696, 0.2848, 0.5641, 0.2848, 0.5641, 0.2774, 0.5641, 0.307, 0.5641, 0.3144, 0.5585, 0.3144, 0.5585, 0.307, 0.5613, 0.2551, 0.5641, 0.2626, 0.5585, 0.2626, 0.5641, 0.3292, 0.5641, 0.3366, 0.5585, 0.3366, 0.5585, 0.3292, 0.5641, 0.2774, 0.5641, 0.2848, 0.5585, 0.2848, 0.5585, 0.2774, 0.5641, 0.2996, 0.5641, 0.307, 0.5585, 0.307, 0.5585, 0.2996, 0.5641, 0.3218, 0.5641, 0.3292, 0.5585, 0.3292, 0.5585, 0.3218, 0.5641, 0.27, 0.5641, 0.2774, 0.5585, 0.2774, 0.5585, 0.27, 0.5641, 0.2922, 0.5641, 0.2996, 0.5585, 0.2996, 0.5585, 0.2922, 0.5641, 0.3144, 0.5641, 0.3218, 0.5585, 0.3218, 0.5585, 0.3144, 0.5641, 0.2626, 0.5641, 0.27, 0.5585, 0.27, 0.5585, 0.2626, 0.5641, 0.3366, 0.5613, 0.344, 0.5585, 0.3366, 0.5641, 0.2848, 0.5641, 0.2922, 0.5585, 0.2922, 0.5585, 0.2848, 0.5585, 0.2922, 0.5585, 0.2996, 0.5529, 0.2996, 0.5529, 0.2922, 0.5585, 0.3144, 0.5585, 0.3218, 0.5529, 0.3218, 0.5529, 0.3144, 0.5585, 0.2626, 0.5585, 0.27, 0.5529, 0.27, 0.5529, 0.2626, 0.5585, 0.3366, 0.5557, 0.344, 0.5529, 0.3366, 0.5585, 0.2848, 0.5585, 0.2922, 0.5529, 0.2922, 0.5529, 0.2848, 0.5585, 0.307, 0.5585, 0.3144, 0.5529, 0.3144, 0.5529, 0.307, 0.5557, 0.2551, 0.5585, 0.2626, 0.5529, 0.2626, 0.5585, 0.3292, 0.5585, 0.3366, 0.5529, 0.3366, 0.5529, 0.3292, 0.5585, 0.2774, 0.5585, 0.2848, 0.5529, 0.2848, 0.5529, 0.2774, 0.5585, 0.2996, 0.5585, 0.307, 0.5529, 0.307, 0.5529, 0.2996, 0.5585, 0.3218, 0.5585, 0.3292, 0.5529, 0.3292, 0.5529, 0.3218, 0.5585, 0.27, 0.5585, 0.2774, 0.5529, 0.2774, 0.5529, 0.27, 0.5529, 0.2996, 0.5529, 0.307, 0.5474, 0.307, 0.5474, 0.2996, 0.5529, 0.3218, 0.5529, 0.3292, 0.5474, 0.3292, 0.5474, 0.3218, 0.5529, 0.27, 0.5529, 0.2774, 0.5474, 0.2774, 0.5474, 0.27, 0.5529, 0.2922, 0.5529, 0.2996, 0.5474, 0.2996, 0.5474, 0.2922, 0.5529, 0.3144, 0.5529, 0.3218, 0.5474, 0.3218, 0.5474, 0.3144, 0.5529, 0.2626, 0.5529, 0.27, 0.5474, 0.27, 0.5474, 0.2626, 0.5529, 0.3366, 0.5502, 0.344, 0.5474, 0.3366, 0.5529, 0.2848, 0.5529, 0.2922, 0.5474, 0.2922, 0.5474, 0.2848, 0.5529, 0.307, 0.5529, 0.3144, 0.5474, 0.3144, 0.5474, 0.307, 0.5502, 0.2551, 0.5529, 0.2626, 0.5474, 0.2626, 0.5529, 0.3292, 0.5529, 0.3366, 0.5474, 0.3366, 0.5474, 0.3292, 0.5529, 0.2774, 0.5529, 0.2848, 0.5474, 0.2848, 0.5474, 0.2774, 0.3732, 0.0605, 0.3557, 0.0605, 0.3557, 0.02593, 0.3732, 0.02593, 0.3732, 0.3577, 0.3557, 0.3577, 0.3557, 0.0605, 0.3732, 0.0605, 0.3732, 0.3923, 0.3557, 0.3923, 0.3557, 0.3577, 0.3732, 0.3577, 0.7306, 0.4293, 0.696, 0.4293, 0.696, 0.4184, 0.7306, 0.4184, 0.3557, 0.3923, 0.3732, 0.3923, 0.3732, 0.401, 0.3557, 0.401, 0.696, 0.4293, 0.3988, 0.4293, 0.3988, 0.4184, 0.696, 0.4184, 0.3988, 0.4293, 0.3642, 0.4293, 0.3642, 0.4184, 0.3988, 0.4184, 0.384, 0.02593, 0.384, 0.0605, 0.3732, 0.0605, 0.3732, 0.02593, 0.6519, 0.3577, 0.6693, 0.3577, 0.6693, 0.3923, 0.6519, 0.3923, 0.6519, 0.02593, 0.6693, 0.02593, 0.6693, 0.0605, 0.6519, 0.0605, 0.6519, 0.0605, 0.6693, 0.0605, 0.6693, 0.3577, 0.6519, 0.3577, 0.6418, 0.3577, 0.6418, 0.0605, 0.6519, 0.0605, 0.6519, 0.3577, 0.3642, 0.6871, 0.3642, 0.6971, 0.3557, 0.6971, 0.3557, 0.6871, 0.3642, 0.6871, 0.3988, 0.6871, 0.3988, 0.6971, 0.3642, 0.6971, 0.696, 0.6871, 0.7306, 0.6871, 0.7306, 0.6971, 0.696, 0.6971, 0.6418, 0.0605, 0.6418, 0.02593, 0.6519, 0.02593, 0.6519, 0.0605, 0.5977, 0.01744, 0.5977, 0.0, 0.6418, 0.0, 0.6418, 0.01744, 0.384, 1.466e-07, 0.384, 0.01744, 0.3732, 0.01744, 0.3732, 1.885e-07, 0.6418, 0.01744, 0.6418, 0.0, 0.6519, 0.0, 0.6519, 0.01744, 0.6519, 0.02593, 0.6418, 0.02593, 0.6418, 0.01744, 0.6519, 0.01744, 0.384, 0.02593, 0.3732, 0.02593, 0.3732, 0.01744, 0.384, 0.01744, 0.3642, 0.4184, 0.3642, 0.4293, 0.3557, 0.4293, 0.3557, 0.4184, 0.6693, 0.02593, 0.6519, 0.02593, 0.6519, 0.01744, 0.6693, 0.01744, 0.4281, 0.02593, 0.384, 0.02593, 0.384, 0.01744, 0.4281, 0.01744, 0.4281, 0.401, 0.4281, 0.4184, 0.384, 0.4184, 0.384, 0.401, 0.6418, 0.4184, 0.6418, 0.401, 0.6519, 0.401, 0.6519, 0.4184, 0.384, 0.401, 0.384, 0.4184, 0.3732, 0.4184, 0.3732, 0.401, 0.5977, 0.3923, 0.6418, 0.3923, 0.6418, 0.401, 0.5977, 0.401, 0.7306, 0.4734, 0.7306, 0.4293, 0.7393, 0.4293, 0.7393, 0.4734, 0.6418, 0.3923, 0.6519, 0.3923, 0.6519, 0.401, 0.6418, 0.401, 0.6519, 0.3923, 0.6693, 0.3923, 0.6693, 0.401, 0.6519, 0.401, 0.7306, 0.4293, 0.7306, 0.4184, 0.7393, 0.4184, 0.7393, 0.4293, 0.7306, 0.6871, 0.7306, 0.643, 0.7393, 0.643, 0.7393, 0.6871, 0.7306, 0.643, 0.7306, 0.4734, 0.7393, 0.4734, 0.7393, 0.643, 0.384, 0.3923, 0.4281, 0.3923, 0.4281, 0.401, 0.384, 0.401, 0.4281, 0.3923, 0.5977, 0.3923, 0.5977, 0.401, 0.4281, 0.401, 0.6418, 0.401, 0.6418, 0.4184, 0.5977, 0.4184, 0.5977, 0.401, 0.5977, 0.401, 0.5977, 0.4184, 0.4281, 0.4184, 0.4281, 0.401, 0.6418, 0.02593, 0.5977, 0.02593, 0.5977, 0.01744, 0.6418, 0.01744, 0.5977, 0.02593, 0.4281, 0.02593, 0.4281, 0.01744, 0.5977, 0.01744, 0.384, 0.01744, 0.384, 1.466e-07, 0.4281, 6.282e-08, 0.4281, 0.01744, 0.4281, 0.01744, 0.4281, 6.282e-08, 0.5977, 0.0, 0.5977, 0.01744, 0.7306, 0.4293, 0.7306, 0.4734, 0.696, 0.4734, 0.696, 0.4293, 0.7306, 0.4734, 0.7306, 0.643, 0.696, 0.643, 0.696, 0.4734, 0.7221, 0.6971, 0.7221, 0.7412, 0.6876, 0.7412, 0.6876, 0.6971, 0.6876, 0.6971, 0.6876, 0.7412, 0.3903, 0.7412, 0.3903, 0.6971, 0.6876, 0.7412, 0.6876, 0.9109, 0.3903, 0.9109, 0.3903, 0.7412, 0.696, 0.4293, 0.696, 0.4734, 0.3988, 0.4734, 0.3988, 0.4293, 0.696, 0.4734, 0.696, 0.643, 0.3988, 0.643, 0.3988, 0.4734, 0.9572, 0.6204, 0.9572, 0.7742, 0.9131, 0.7742, 0.9131, 0.6204, 0.2019, 0.006132, 0.1866, 0.006132, 0.1866, 6.282e-07, 0.2019, 5.863e-07, 0.2019, 0.4166, 0.3557, 0.4166, 0.3557, 0.4607, 0.2019, 0.4607, 0.2019, 0.4607, 0.3557, 0.4607, 0.3557, 0.4687, 0.2019, 0.4687, 0.9572, 0.605, 0.9572, 0.6204, 0.9131, 0.6204, 0.9131, 0.605, 0.1866, 0.4166, 0.2019, 0.4166, 0.2019, 0.4607, 0.1866, 0.4607, 0.8484, 0.1691, 0.8484, 0.3195, 0.8404, 0.3195, 0.8404, 0.1691, 4.397e-07, 0.4166, 0.03626, 0.4166, 0.03626, 0.4607, 5.025e-07, 0.4607, 5.025e-07, 0.4607, 0.03626, 0.4607, 0.03626, 0.4687, 5.025e-07, 0.4687, 0.9572, 0.4184, 0.9572, 0.4547, 0.9131, 0.4547, 0.9131, 0.4184, 0.3557, 0.006132, 0.2019, 0.006132, 0.2019, 5.863e-07, 0.3557, 7.119e-07, 0.9572, 0.4547, 0.9572, 0.605, 0.9131, 0.605, 0.9131, 0.4547, 0.03626, 0.006132, 2.094e-08, 0.006132, 0.0, 8.376e-08, 0.03626, 0.0, 0.03626, 0.4166, 0.1866, 0.4166, 0.1866, 0.4607, 0.03626, 0.4607, 0.7141, 0.9109, 0.6876, 0.9109, 0.6876, 0.7412, 0.7141, 0.7412, 0.3642, 0.4293, 0.3642, 0.4734, 0.3557, 0.4734, 0.3557, 0.4293, 0.3642, 0.4734, 0.3642, 0.643, 0.3557, 0.643, 0.3557, 0.4734, 0.3988, 0.4293, 0.3988, 0.4734, 0.3642, 0.4734, 0.3642, 0.4293, 0.3988, 0.4734, 0.3988, 0.643, 0.3642, 0.643, 0.3642, 0.4734, 0.3903, 0.6971, 0.3903, 0.7412, 0.3557, 0.7412, 0.3557, 0.6971, 0.3903, 0.7412, 0.3903, 0.9109, 0.3619, 0.9109, 0.3619, 0.7412, 0.1696, 0.6706, 0.1696, 0.8244, 6.805e-08, 0.8244, 1.047e-08, 0.6706, 0.1696, 0.6553, 0.1696, 0.6706, 1.047e-08, 0.6706, 0.0, 0.6553, 0.1696, 0.4687, 0.1696, 0.505, 7.852e-08, 0.505, 9.946e-08, 0.4687, 0.1696, 0.505, 0.1696, 0.6553, 0.0, 0.6553, 7.852e-08, 0.505, 0.9131, 0.4547, 0.9131, 0.605, 0.907, 0.605, 0.907, 0.4547, 0.4281, 0.02593, 0.5977, 0.02593, 0.5977, 0.03206, 0.4281, 0.03206, 0.1866, 0.006132, 0.03626, 0.006132, 0.03626, 0.0, 0.1866, 6.282e-07, 0.9131, 0.4184, 0.9131, 0.4547, 0.907, 0.4547, 0.907, 0.4184, 0.9131, 0.6204, 0.9131, 0.7742, 0.907, 0.7742, 0.907, 0.6204, 0.9131, 0.605, 0.9131, 0.6204, 0.907, 0.6204, 0.907, 0.605, 0.3393, 0.6706, 0.3393, 0.8244, 0.1696, 0.8244, 0.1696, 0.6706, 0.3393, 0.6553, 0.3393, 0.6706, 0.1696, 0.6706, 0.1696, 0.6553, 0.3393, 0.4687, 0.3393, 0.505, 0.1696, 0.505, 0.1696, 0.4687, 0.3393, 0.505, 0.3393, 0.6553, 0.1696, 0.6553, 0.1696, 0.505, 0.8484, 0.3195, 0.8484, 0.3557, 0.8404, 0.3557, 0.8404, 0.3195, 0.1866, 0.4607, 0.2019, 0.4607, 0.2019, 0.4687, 0.1866, 0.4687, 0.8484, 8.376e-08, 0.8484, 0.1538, 0.8404, 0.1538, 0.8404, 8.376e-08, 0.8484, 0.1538, 0.8484, 0.1691, 0.8404, 0.1691, 0.8404, 0.1538, 0.03626, 0.4607, 0.1866, 0.4607, 0.1866, 0.4687, 0.03626, 0.4687, 0.5977, 0.3923, 0.4281, 0.3923, 0.4281, 0.3843, 0.5977, 0.3843])
me_cube_002.materials.append(mat_material)
me_cube_002.use_remesh_fix_poles = True
me_cube_002.use_remesh_preserve_attributes = False
me_cube_002.update()

# ---- objects
ob_cube_004 = bpy.data.objects.new('Cube.004', me_cube_002)

# ---- transforms, parenting, visibility, modifiers, constraints
ob_cube_004.location = (0.0, 0.0, 0.0)
_m = ob_cube_004.modifiers.new('Auto Smooth', 'NODES')
_m.node_group = ng_auto_smooth
_gi = [s.identifier for s in ng_auto_smooth.interface.items_tree if s.item_type == 'SOCKET' and s.in_out == 'INPUT']
_m[_gi[1]] = 0.5236  # Angle

# ---- collection membership
col_collection.objects.link(ob_cube_004)

# ---- scene / render settings (as saved in the file)
scene.frame_start = 1; scene.frame_end = 250; scene.frame_set(1)
scene.render.engine = 'BLENDER_EEVEE_NEXT'
scene.cycles.use_denoising = False
scene.cycles.samples = 128
scene.cycles.sampling_pattern = 'TABULATED_SOBOL'
scene.cycles.use_adaptive_sampling = False
scene.cycles.use_light_tree = False
scene.eevee.use_gtao = True
scene.eevee.gtao_distance = 3.63
scene.view_settings.view_transform = 'Filmic'
bpy.context.view_layer.update()

# ---- added for rendering (the .blend has no active camera and no usable light): camera, sun
cam_auto = bpy.data.cameras.new('AutoCamera')
cam_auto.lens = 50.0
cam_auto.sensor_width = 36.0
cam_auto.clip_end = 1000.0
ob_auto_camera = bpy.data.objects.new('AutoCamera', cam_auto)
scene.collection.objects.link(ob_auto_camera)
ob_auto_camera.location = (0.908047, -1.07676, 1.04792)
ob_auto_camera.rotation_euler = (1.09748, -7.21219e-08, 0.694738)
scene.camera = ob_auto_camera
light_auto_sun = bpy.data.lights.new('AutoSun', 'SUN')
light_auto_sun.energy = 3.0
light_auto_sun.angle = 0.0523599
ob_auto_sun = bpy.data.objects.new('AutoSun', light_auto_sun)
scene.collection.objects.link(ob_auto_sun)
ob_auto_sun.rotation_euler = (0.872665, 0.174533, 0.523599)
bpy.context.view_layer.update()
